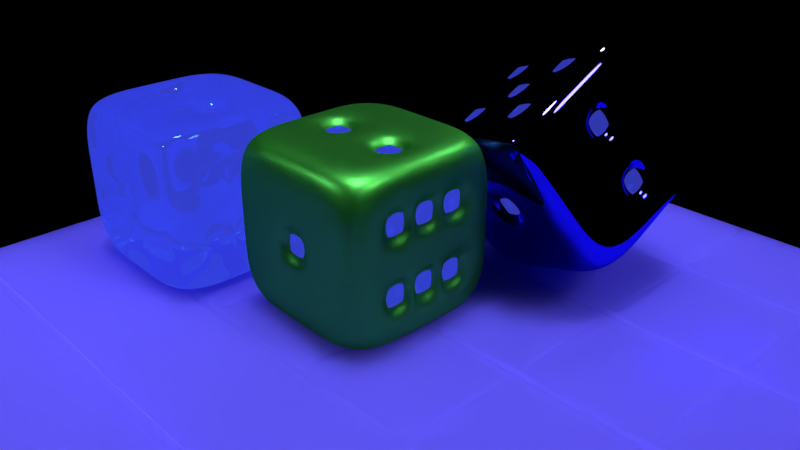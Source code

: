 # Source: Dados.blend  (saved by Blender 2.78.0; exported with 4.5.12 LTS)
import bpy
from mathutils import Matrix  # noqa: F401  (used for matrix-valued properties, if any)

bpy.ops.wm.read_factory_settings(use_empty=True)
scene = bpy.context.scene
scene.name = 'Scene'

# ---- collections
col_collection_1 = bpy.data.collections.new('Collection 1'); scene.collection.children.link(col_collection_1)

# ---- materials (node trees are filled in below, after node groups)
mat_material_003 = bpy.data.materials.new('Material.003')
mat_material_003.alpha_threshold = 0.0
mat_material_003.diffuse_color = (0.04034, 0.8, 0.1516, 1.0)
mat_material_003.specular_color = (0.0595, 1.0, 0.06376)
mat_material_003.roughness = 0.6
mat_material_003.line_color = (0.0, 0.0, 0.0, 1.0)
mat_material_008 = bpy.data.materials.new('Material.008')
mat_material_008.alpha_threshold = 0.0
mat_material_008.roughness = 0.5
mat_material_009 = bpy.data.materials.new('Material.009')
mat_material_009.alpha_threshold = 0.0
mat_material_009.roughness = 0.5
mat_material_010 = bpy.data.materials.new('Material.010')
mat_material_010.alpha_threshold = 0.0
mat_material_010.roughness = 0.5
mat_material_011 = bpy.data.materials.new('Material.011')
mat_material_011.alpha_threshold = 0.0
mat_material_011.roughness = 0.5

# ---- material node trees
mat_material_003.use_nodes = True; mat_material_003.node_tree.nodes.clear()
_N = mat_material_003.node_tree.nodes; _L = mat_material_003.node_tree.links
n0 = _N.new('ShaderNodeOutputMaterial'); n0.name = 'Material Output'; n0.location = (300, 300)
n1 = _N.new('ShaderNodeBsdfAnisotropic'); n1.name = 'Glossy BSDF'; n1.location = (10, 300)
n1.distribution = 'GGX'
n1.inputs[0].default_value = (0.126, 0.8, 0.1416, 1.0)
n1.inputs[1].default_value = 0.4472
_L.new(n1.outputs[0], n0.inputs[0])
n0.is_active_output = True
mat_material_008.use_nodes = True; mat_material_008.node_tree.nodes.clear()
_N = mat_material_008.node_tree.nodes; _L = mat_material_008.node_tree.links
n0 = _N.new('ShaderNodeOutputMaterial'); n0.name = 'Material Output'; n0.location = (300, 300)
n1 = _N.new('ShaderNodeBsdfToon'); n1.name = 'Toon BSDF'; n1.location = (10, 300)
n1.inputs[0].default_value = (0.8, 0.0, 0.004308, 1.0)
_L.new(n1.outputs[0], n0.inputs[0])
n0.is_active_output = True
mat_material_009.use_nodes = True; mat_material_009.node_tree.nodes.clear()
_N = mat_material_009.node_tree.nodes; _L = mat_material_009.node_tree.links
n0 = _N.new('ShaderNodeOutputMaterial'); n0.name = 'Material Output'; n0.location = (300, 300)
n1 = _N.new('ShaderNodeBsdfAnisotropic'); n1.name = 'Glossy BSDF'; n1.location = (10, 300)
n1.distribution = 'GGX'
n1.inputs[0].default_value = (0.03564, 0.02776, 0.8, 1.0)
n1.inputs[1].default_value = 0.0
_L.new(n1.outputs[0], n0.inputs[0])
n0.is_active_output = True
mat_material_010.use_nodes = True; mat_material_010.node_tree.nodes.clear()
_N = mat_material_010.node_tree.nodes; _L = mat_material_010.node_tree.links
n0 = _N.new('ShaderNodeOutputMaterial'); n0.name = 'Material Output'; n0.location = (300, 300)
n1 = _N.new('ShaderNodeMixShader'); n1.name = 'Mix Shader'; n1.location = (10, 300)
n2 = _N.new('ShaderNodeEmission'); n2.name = 'Emission'; n2.location = (-180, 200)
n2.inputs[0].default_value = (0.05904, 0.07598, 0.8, 1.0)
n3 = _N.new('ShaderNodeBsdfGlass'); n3.name = 'Glass BSDF'; n3.location = (-190, 100)
n3.distribution = 'BECKMANN'
n3.inputs[0].default_value = (0.1918, 0.5414, 1.0, 1.0)
n3.inputs[2].default_value = 1.45
_L.new(n1.outputs[0], n0.inputs[0])
_L.new(n2.outputs[0], n1.inputs[1])
_L.new(n3.outputs[0], n1.inputs[2])
n0.is_active_output = True
mat_material_011.use_nodes = True; mat_material_011.node_tree.nodes.clear()
_N = mat_material_011.node_tree.nodes; _L = mat_material_011.node_tree.links
n0 = _N.new('ShaderNodeOutputMaterial'); n0.name = 'Material Output'; n0.location = (300, 300)
n1 = _N.new('ShaderNodeSubsurfaceScattering'); n1.name = 'Subsurface Scattering'; n1.location = (10, 300)
n1.falloff = 'BURLEY'
n1.inputs[0].default_value = (0.09805, 0.07925, 0.8, 1.0)
n1.inputs[1].default_value = 1.0
n1.inputs[2].default_value = (1.0, 1.0, 1.0)
_L.new(n1.outputs[0], n0.inputs[0])
n0.is_active_output = True

# ---- world
world_world = bpy.data.worlds.new('World'); scene.world = world_world
world_world.use_nodes = True; world_world.node_tree.nodes.clear()
_N = world_world.node_tree.nodes; _L = world_world.node_tree.links
n0 = _N.new('ShaderNodeOutputWorld'); n0.name = 'World Output'; n0.location = (300, 300)
n1 = _N.new('ShaderNodeBsdfDiffuse'); n1.name = 'Diffuse BSDF'; n1.location = (10, 300)
n1.inputs[0].default_value = (0.003245, 0.003803, 0.05088, 1.0)
_L.new(n1.outputs[0], n0.inputs[0])
n0.is_active_output = True
world_world.color = (0.05088, 0.05088, 0.05088)
world_world.use_sun_shadow = False
world_world.sun_shadow_jitter_overblur = 0.0
world_world.cycles.sampling_method = 'MANUAL'

# ---- cameras
cam_camera = bpy.data.cameras.new('Camera')
cam_camera.clip_end = 100.0
cam_camera.lens = 35.0
cam_camera.sensor_width = 32.0
cam_camera.sensor_height = 18.0
cam_camera.ortho_scale = 7.314
cam_camera.dof.focus_distance = 0.0

# ---- lights
light_point_002 = bpy.data.lights.new('Point.002', 'POINT')
light_point_002.transmission_factor = 0.0
light_point_002.energy = 100.0
light_point_002.shadow_buffer_clip_start = 0.5
light_point_002.shadow_soft_size = 0.1
light_point_002.shadow_maximum_resolution = 0.006
light_point_002.use_absolute_resolution = True
light_hemi_001 = bpy.data.lights.new('Hemi.001', 'SUN')
light_hemi_001.transmission_factor = 0.0
light_hemi_001.angle = 0.1993
light_hemi_001.energy = 0.2
light_hemi_001.shadow_buffer_clip_start = 0.5
light_hemi_001.shadow_soft_size = 0.1
light_hemi_001.shadow_cascade_max_distance = 1000.0
light_point = bpy.data.lights.new('Point', 'POINT')
light_point.transmission_factor = 0.0
light_point.energy = 102.1
light_point.shadow_buffer_clip_start = 0.5
light_point.shadow_soft_size = 0.1
light_point.shadow_maximum_resolution = 0.006
light_point.use_absolute_resolution = True
light_hemi = bpy.data.lights.new('Hemi', 'SUN')
light_hemi.transmission_factor = 0.0
light_hemi.angle = 0.1993
light_hemi.energy = 2.0
light_hemi.shadow_buffer_clip_start = 0.5
light_hemi.shadow_soft_size = 0.1
light_hemi.shadow_cascade_max_distance = 1000.0
light_lamp = bpy.data.lights.new('Lamp', 'SUN')
light_lamp.transmission_factor = 0.0
light_lamp.cutoff_distance = 30.0
light_lamp.angle = 0.2191
light_lamp.energy = 1.0
light_lamp.shadow_buffer_clip_start = 1.001
light_lamp.shadow_soft_size = 0.11
light_lamp.shadow_cascade_max_distance = 1000.0

# ---- meshes
me_cube_003 = bpy.data.meshes.new('Cube.003')
me_cube_003.from_pydata([(0.8843, 0.8843, -0.8843), (0.8843, -0.8843, -0.8843), (-0.8844, -0.8843, -0.8843), (-0.8843, 0.8844, -0.8843), (0.8844, 0.8843, 0.8843), (0.8843, -0.8844, 0.8843), (-0.8844, -0.8843, 0.8843), (-0.8843, 0.8843, 0.8843), (1.0, 0.6, -1.0), (1.0, 0.2, -1.0), (1.0, -0.2, -1.0), (1.0, -0.6, -1.0), (0.6, 1.0, -1.0), (0.2, 1.0, -1.0), (-0.2, 1.0, -1.0), (-0.6, 1.0, -1.0), (1.0, 1.0, -0.6), (1.0, 1.0, -0.2), (1.0, 1.0, 0.2), (1.0, 1.0, 0.6), (0.6, -1.0, -1.0), (0.2, -1.0, -1.0), (-0.2, -1.0, -1.0), (-0.6, -1.0, -1.0), (1.0, -1.0, -0.6), (1.0, -1.0, -0.2), (1.0, -1.0, 0.2), (1.0, -1.0, 0.6), (-1.0, -0.6, -1.0), (-1.0, -0.2, -1.0), (-1.0, 0.2, -1.0), (-1.0, 0.6, -1.0), (-1.0, -1.0, -0.6), (-1.0, -1.0, -0.2), (-1.0, -1.0, 0.2), (-1.0, -1.0, 0.6), (-1.0, 1.0, -0.6), (-1.0, 1.0, -0.2), (-1.0, 1.0, 0.2), (-1.0, 1.0, 0.6), (1.0, 0.6, 1.0), (1.0, 0.2, 1.0), (1.0, -0.2, 1.0), (1.0, -0.6, 1.0), (0.6, 1.0, 1.0), (0.2, 1.0, 1.0), (-0.2, 1.0, 1.0), (-0.6, 1.0, 1.0), (0.6, -1.0, 1.0), (0.2, -1.0, 1.0), (-0.2, -1.0, 1.0), (-0.6, -1.0, 1.0), (-1.0, -0.6, 1.0), (-1.0, -0.2, 1.0), (-1.0, 0.2, 1.0), (-1.0, 0.6, 1.0), (0.6, 1.0, 0.6), (0.2, 1.0, 0.6), (-0.2, 1.0, 0.6), (-0.6, 1.0, 0.6), (0.6, 1.0, 0.2), (0.2, 1.0, 0.2), (-0.2, 1.0, 0.2), (-0.6, 1.0, 0.2), (0.6, 1.0, -0.2), (0.2, 1.0, -0.2), (-0.2, 1.0, -0.2), (-0.6, 1.0, -0.2), (0.6, 1.0, -0.6), (0.2, 1.0, -0.6), (-0.2, 1.0, -0.6), (-0.6, 1.0, -0.6), (-1.0, -0.6, -0.6), (-1.0, -0.2, -0.6), (-1.0, 0.2, -0.6), (-1.0, 0.6, -0.6), (-1.0, -0.6, -0.2), (-1.0, -0.2, -0.2), (-1.0, 0.2, -0.2), (-1.0, 0.6, -0.2), (-1.0, -0.6, 0.2), (-1.0, -0.2, 0.2), (-1.0, 0.2, 0.2), (-1.0, 0.6, 0.2), (-1.0, -0.6, 0.6), (-1.0, -0.2, 0.6), (-1.0, 0.2, 0.6), (-1.0, 0.6, 0.6), (0.6, -1.0, -0.6), (0.2, -1.0, -0.6), (-0.2, -1.0, -0.6), (-0.6, -1.0, -0.6), (0.6, -1.0, -0.2), (0.2, -1.0, -0.2), (-0.2, -1.0, -0.2), (-0.6, -1.0, -0.2), (0.6, -1.0, 0.2), (0.2, -1.0, 0.2), (-0.2, -1.0, 0.2), (-0.6, -1.0, 0.2), (0.6, -1.0, 0.6), (0.2, -1.0, 0.6), (-0.2, -1.0, 0.6), (-0.6, -1.0, 0.6), (1.0, 0.6, -0.6), (1.0, 0.2, -0.6), (1.0, -0.2, -0.6), (1.0, -0.6, -0.6), (1.0, 0.6, -0.2), (1.0, 0.2, -0.2), (1.0, -0.2, -0.2), (1.0, -0.6, -0.2), (1.0, 0.6, 0.2), (1.0, 0.2, 0.2), (1.0, -0.2, 0.2), (1.0, -0.6, 0.2), (1.0, 0.6, 0.6), (1.0, 0.2, 0.6), (1.0, -0.2, 0.6), (1.0, -0.6, 0.6), (0.6, 0.6, 1.0), (0.6, 0.2, 1.0), (0.6, -0.2, 1.0), (0.6, -0.6, 1.0), (0.2, 0.6, 1.0), (0.2, 0.2, 1.0), (0.2, -0.2, 1.0), (0.2, -0.6, 1.0), (-0.2, 0.6, 1.0), (-0.2, 0.2, 1.0), (-0.2, -0.2, 1.0), (-0.2, -0.6, 1.0), (-0.6, 0.6, 1.0), (-0.6, 0.2, 1.0), (-0.6, -0.2, 1.0), (-0.6, -0.6, 1.0), (0.6, 0.6, -1.0), (0.2, 0.6, -1.0), (-0.2, 0.6, -1.0), (-0.6, 0.6, -1.0), (0.6, 0.2, -1.0), (0.2, 0.2, -1.0), (-0.2, 0.2, -1.0), (-0.6, 0.2, -1.0), (0.6, -0.2, -1.0), (0.2, -0.2, -1.0), (-0.2, -0.2, -1.0), (-0.6, -0.2, -1.0), (0.6, -0.6, -1.0), (0.2, -0.6, -1.0), (-0.2, -0.6, -1.0), (-0.6, -0.6, -1.0), (0.6, 0.8959, 0.6), (0.6, 0.8959, 0.2), (0.2, 0.8959, 0.2), (0.2, 0.8959, 0.6), (0.2, 0.8959, 0.2), (0.2, 0.8959, -0.2), (-0.2, 0.8959, -0.2), (-0.2, 0.8959, 0.2), (-0.2, 0.8959, -0.2), (-0.2, 0.8959, -0.6), (-0.6, 0.8959, -0.6), (-0.6, 0.8959, -0.2), (-0.8959, -0.6, -0.6), (-0.8959, -0.6, -0.2), (-0.8959, -0.2, -0.2), (-0.8959, -0.2, -0.6), (-0.8959, 0.2, -0.6), (-0.8959, 0.2, -0.2), (-0.8959, 0.6, -0.2), (-0.8959, 0.6, -0.6), (-0.8959, -0.2, -0.2), (-0.8959, -0.2, 0.2), (-0.8959, 0.2, 0.2), (-0.8959, 0.2, -0.2), (-0.8959, -0.6, 0.2), (-0.8959, -0.6, 0.6), (-0.8959, -0.2, 0.6), (-0.8959, -0.2, 0.2), (-0.8959, 0.2, 0.2), (-0.8959, 0.2, 0.6), (-0.8959, 0.6, 0.6), (-0.8959, 0.6, 0.2), (0.2, -0.8959, -0.2), (0.2, -0.8959, 0.2), (-0.2, -0.8959, 0.2), (-0.2, -0.8959, -0.2), (0.8959, 0.6, -0.6), (0.8959, 0.6, -0.2), (0.8959, 0.2, -0.2), (0.8959, 0.2, -0.6), (0.8959, 0.2, -0.6), (0.8959, 0.2, -0.2), (0.8959, -0.2, -0.2), (0.8959, -0.2, -0.6), (0.8959, -0.2, -0.6), (0.8959, -0.2, -0.2), (0.8959, -0.6, -0.2), (0.8959, -0.6, -0.6), (0.8959, 0.6, 0.2), (0.8959, 0.6, 0.6), (0.8959, 0.2, 0.6), (0.8959, 0.2, 0.2), (0.8959, 0.2, 0.2), (0.8959, 0.2, 0.6), (0.8959, -0.2, 0.6), (0.8959, -0.2, 0.2), (0.8959, -0.2, 0.2), (0.8959, -0.2, 0.6), (0.8959, -0.6, 0.6), (0.8959, -0.6, 0.2), (0.6, 0.2, 0.8959), (0.2, 0.2, 0.8959), (0.2, -0.2, 0.8959), (0.6, -0.2, 0.8959), (-0.2, 0.2, 0.8959), (-0.6, 0.2, 0.8959), (-0.6, -0.2, 0.8959), (-0.2, -0.2, 0.8959), (0.6, 0.6, -0.8959), (0.6, 0.2, -0.8959), (0.2, 0.2, -0.8959), (0.2, 0.6, -0.8959), (-0.2, 0.6, -0.8959), (-0.2, 0.2, -0.8959), (-0.6, 0.2, -0.8959), (-0.6, 0.6, -0.8959), (0.6, -0.2, -0.8959), (0.6, -0.6, -0.8959), (0.2, -0.6, -0.8959), (0.2, -0.2, -0.8959), (-0.2, -0.2, -0.8959), (-0.2, -0.6, -0.8959), (-0.6, -0.6, -0.8959), (-0.6, -0.2, -0.8959)], [], [(151, 23, 2, 28), (135, 52, 6, 51), (119, 43, 5, 27), (103, 51, 6, 35), (87, 55, 7, 39), (71, 15, 3, 36), (47, 59, 39, 7), (59, 63, 38, 39), (63, 67, 37, 38), (67, 71, 36, 37), (4, 19, 56, 44), (44, 56, 57, 45), (45, 57, 58, 46), (46, 58, 59, 47), (19, 18, 60, 56), (57, 61, 62, 58), (58, 62, 63, 59), (18, 17, 64, 60), (60, 64, 65, 61), (62, 66, 67, 63), (17, 16, 68, 64), (64, 68, 69, 65), (65, 69, 70, 66), (16, 0, 12, 68), (68, 12, 13, 69), (69, 13, 14, 70), (70, 14, 15, 71), (31, 75, 36, 3), (75, 79, 37, 36), (79, 83, 38, 37), (83, 87, 39, 38), (2, 32, 72, 28), (28, 72, 73, 29), (29, 73, 74, 30), (30, 74, 75, 31), (32, 33, 76, 72), (73, 77, 78, 74), (33, 34, 80, 76), (76, 80, 81, 77), (78, 82, 83, 79), (34, 35, 84, 80), (81, 85, 86, 82), (35, 6, 52, 84), (84, 52, 53, 85), (85, 53, 54, 86), (86, 54, 55, 87), (23, 91, 32, 2), (91, 95, 33, 32), (95, 99, 34, 33), (99, 103, 35, 34), (1, 24, 88, 20), (20, 88, 89, 21), (21, 89, 90, 22), (22, 90, 91, 23), (24, 25, 92, 88), (88, 92, 93, 89), (89, 93, 94, 90), (90, 94, 95, 91), (25, 26, 96, 92), (92, 96, 97, 93), (94, 98, 99, 95), (26, 27, 100, 96), (96, 100, 101, 97), (97, 101, 102, 98), (98, 102, 103, 99), (27, 5, 48, 100), (100, 48, 49, 101), (101, 49, 50, 102), (102, 50, 51, 103), (11, 107, 24, 1), (107, 111, 25, 24), (111, 115, 26, 25), (115, 119, 27, 26), (0, 16, 104, 8), (8, 104, 105, 9), (9, 105, 106, 10), (10, 106, 107, 11), (16, 17, 108, 104), (17, 18, 112, 108), (108, 112, 113, 109), (109, 113, 114, 110), (110, 114, 115, 111), (18, 19, 116, 112), (19, 4, 40, 116), (116, 40, 41, 117), (117, 41, 42, 118), (118, 42, 43, 119), (43, 123, 48, 5), (123, 127, 49, 48), (127, 131, 50, 49), (131, 135, 51, 50), (4, 44, 120, 40), (40, 120, 121, 41), (41, 121, 122, 42), (42, 122, 123, 43), (44, 45, 124, 120), (120, 124, 125, 121), (122, 126, 127, 123), (45, 46, 128, 124), (124, 128, 129, 125), (125, 129, 130, 126), (126, 130, 131, 127), (46, 47, 132, 128), (128, 132, 133, 129), (130, 134, 135, 131), (47, 7, 55, 132), (132, 55, 54, 133), (133, 54, 53, 134), (134, 53, 52, 135), (15, 139, 31, 3), (139, 143, 30, 31), (143, 147, 29, 30), (147, 151, 28, 29), (0, 8, 136, 12), (12, 136, 137, 13), (13, 137, 138, 14), (14, 138, 139, 15), (8, 9, 140, 136), (137, 141, 142, 138), (9, 10, 144, 140), (140, 144, 145, 141), (141, 145, 146, 142), (142, 146, 147, 143), (10, 11, 148, 144), (145, 149, 150, 146), (11, 1, 20, 148), (148, 20, 21, 149), (149, 21, 22, 150), (150, 22, 23, 151), (152, 153, 154, 155), (60, 153, 152, 56), (61, 154, 153, 60), (57, 155, 154, 61), (56, 152, 155, 57), (156, 157, 158, 159), (65, 157, 156, 61), (66, 158, 157, 65), (62, 159, 158, 66), (61, 156, 159, 62), (160, 161, 162, 163), (70, 161, 160, 66), (71, 162, 161, 70), (67, 163, 162, 71), (66, 160, 163, 67), (164, 165, 166, 167), (76, 165, 164, 72), (77, 166, 165, 76), (73, 167, 166, 77), (72, 164, 167, 73), (168, 169, 170, 171), (78, 169, 168, 74), (79, 170, 169, 78), (75, 171, 170, 79), (74, 168, 171, 75), (172, 173, 174, 175), (81, 173, 172, 77), (82, 174, 173, 81), (78, 175, 174, 82), (77, 172, 175, 78), (176, 177, 178, 179), (84, 177, 176, 80), (85, 178, 177, 84), (81, 179, 178, 85), (80, 176, 179, 81), (180, 181, 182, 183), (86, 181, 180, 82), (87, 182, 181, 86), (83, 183, 182, 87), (82, 180, 183, 83), (184, 185, 186, 187), (97, 185, 184, 93), (98, 186, 185, 97), (94, 187, 186, 98), (93, 184, 187, 94), (188, 189, 190, 191), (108, 189, 188, 104), (109, 190, 189, 108), (105, 191, 190, 109), (104, 188, 191, 105), (192, 193, 194, 195), (109, 193, 192, 105), (110, 194, 193, 109), (106, 195, 194, 110), (105, 192, 195, 106), (196, 197, 198, 199), (110, 197, 196, 106), (111, 198, 197, 110), (107, 199, 198, 111), (106, 196, 199, 107), (200, 201, 202, 203), (116, 201, 200, 112), (117, 202, 201, 116), (113, 203, 202, 117), (112, 200, 203, 113), (204, 205, 206, 207), (117, 205, 204, 113), (118, 206, 205, 117), (114, 207, 206, 118), (113, 204, 207, 114), (208, 209, 210, 211), (118, 209, 208, 114), (119, 210, 209, 118), (115, 211, 210, 119), (114, 208, 211, 115), (212, 213, 214, 215), (125, 213, 212, 121), (126, 214, 213, 125), (122, 215, 214, 126), (121, 212, 215, 122), (216, 217, 218, 219), (133, 217, 216, 129), (134, 218, 217, 133), (130, 219, 218, 134), (129, 216, 219, 130), (220, 221, 222, 223), (140, 221, 220, 136), (141, 222, 221, 140), (137, 223, 222, 141), (136, 220, 223, 137), (224, 225, 226, 227), (142, 225, 224, 138), (143, 226, 225, 142), (139, 227, 226, 143), (138, 224, 227, 139), (228, 229, 230, 231), (148, 229, 228, 144), (149, 230, 229, 148), (145, 231, 230, 149), (144, 228, 231, 145), (232, 233, 234, 235), (150, 233, 232, 146), (151, 234, 233, 150), (147, 235, 234, 151), (146, 232, 235, 147)])
me_cube_003.polygons.foreach_set('use_smooth', [True] * 234)
me_cube_003.polygons.foreach_set('material_index', [3, 3, 3, 3, 3, 3, 3, 3, 3, 3, 3, 3, 3, 3, 3, 3, 3, 3, 3, 3, 3, 3, 3, 3, 3, 3, 3, 3, 3, 3, 3, 3, 3, 3, 3, 3, 3, 3, 3, 3, 3, 3, 3, 3, 3, 3, 3, 3, 3, 3, 3, 3, 3, 3, 3, 3, 3, 3, 3, 3, 3, 3, 3, 3, 3, 3, 3, 3, 3, 3, 3, 3, 3, 3, 3, 3, 3, 3, 3, 3, 3, 3, 3, 3, 3, 3, 3, 3, 3, 3, 3, 3, 3, 3, 3, 3, 3, 3, 3, 3, 3, 3, 3, 3, 3, 3, 3, 3, 3, 3, 3, 3, 3, 3, 3, 3, 3, 3, 3, 3, 3, 3, 3, 3, 3, 3, 3, 3, 3, 3, 3, 3, 3, 3, 3, 3, 3, 3, 3, 3, 3, 3, 3, 3, 3, 3, 3, 3, 3, 3, 3, 3, 3, 3, 3, 3, 3, 3, 3, 3, 3, 3, 3, 3, 3, 3, 3, 3, 3, 3, 3, 3, 3, 3, 3, 3, 3, 3, 3, 3, 3, 3, 3, 3, 3, 3, 3, 3, 3, 3, 3, 3, 3, 3, 3, 3, 3, 3, 3, 3, 3, 3, 3, 3, 3, 3, 3, 3, 3, 3, 3, 3, 3, 3, 3, 3, 3, 3, 3, 3, 3, 3, 3, 3, 3, 3, 3, 3, 3, 3, 3, 3, 3, 3])
me_cube_003.materials.append(mat_material_003)
me_cube_003.materials.append(mat_material_008)
me_cube_003.materials.append(mat_material_009)
me_cube_003.materials.append(mat_material_010)
me_cube_003.use_remesh_preserve_volume = False
me_cube_003.use_remesh_preserve_attributes = False
me_cube_003.use_mirror_vertex_groups = False
me_cube_003.update()
me_cube_002 = bpy.data.meshes.new('Cube.002')
me_cube_002.from_pydata([(0.8843, 0.8843, -0.8843), (0.8843, -0.8843, -0.8843), (-0.8844, -0.8843, -0.8843), (-0.8843, 0.8844, -0.8843), (0.8844, 0.8843, 0.8843), (0.8843, -0.8844, 0.8843), (-0.8844, -0.8843, 0.8843), (-0.8843, 0.8843, 0.8843), (1.0, 0.6, -1.0), (1.0, 0.2, -1.0), (1.0, -0.2, -1.0), (1.0, -0.6, -1.0), (0.6, 1.0, -1.0), (0.2, 1.0, -1.0), (-0.2, 1.0, -1.0), (-0.6, 1.0, -1.0), (1.0, 1.0, -0.6), (1.0, 1.0, -0.2), (1.0, 1.0, 0.2), (1.0, 1.0, 0.6), (0.6, -1.0, -1.0), (0.2, -1.0, -1.0), (-0.2, -1.0, -1.0), (-0.6, -1.0, -1.0), (1.0, -1.0, -0.6), (1.0, -1.0, -0.2), (1.0, -1.0, 0.2), (1.0, -1.0, 0.6), (-1.0, -0.6, -1.0), (-1.0, -0.2, -1.0), (-1.0, 0.2, -1.0), (-1.0, 0.6, -1.0), (-1.0, -1.0, -0.6), (-1.0, -1.0, -0.2), (-1.0, -1.0, 0.2), (-1.0, -1.0, 0.6), (-1.0, 1.0, -0.6), (-1.0, 1.0, -0.2), (-1.0, 1.0, 0.2), (-1.0, 1.0, 0.6), (1.0, 0.6, 1.0), (1.0, 0.2, 1.0), (1.0, -0.2, 1.0), (1.0, -0.6, 1.0), (0.6, 1.0, 1.0), (0.2, 1.0, 1.0), (-0.2, 1.0, 1.0), (-0.6, 1.0, 1.0), (0.6, -1.0, 1.0), (0.2, -1.0, 1.0), (-0.2, -1.0, 1.0), (-0.6, -1.0, 1.0), (-1.0, -0.6, 1.0), (-1.0, -0.2, 1.0), (-1.0, 0.2, 1.0), (-1.0, 0.6, 1.0), (0.6, 1.0, 0.6), (0.2, 1.0, 0.6), (-0.2, 1.0, 0.6), (-0.6, 1.0, 0.6), (0.6, 1.0, 0.2), (0.2, 1.0, 0.2), (-0.2, 1.0, 0.2), (-0.6, 1.0, 0.2), (0.6, 1.0, -0.2), (0.2, 1.0, -0.2), (-0.2, 1.0, -0.2), (-0.6, 1.0, -0.2), (0.6, 1.0, -0.6), (0.2, 1.0, -0.6), (-0.2, 1.0, -0.6), (-0.6, 1.0, -0.6), (-1.0, -0.6, -0.6), (-1.0, -0.2, -0.6), (-1.0, 0.2, -0.6), (-1.0, 0.6, -0.6), (-1.0, -0.6, -0.2), (-1.0, -0.2, -0.2), (-1.0, 0.2, -0.2), (-1.0, 0.6, -0.2), (-1.0, -0.6, 0.2), (-1.0, -0.2, 0.2), (-1.0, 0.2, 0.2), (-1.0, 0.6, 0.2), (-1.0, -0.6, 0.6), (-1.0, -0.2, 0.6), (-1.0, 0.2, 0.6), (-1.0, 0.6, 0.6), (0.6, -1.0, -0.6), (0.2, -1.0, -0.6), (-0.2, -1.0, -0.6), (-0.6, -1.0, -0.6), (0.6, -1.0, -0.2), (0.2, -1.0, -0.2), (-0.2, -1.0, -0.2), (-0.6, -1.0, -0.2), (0.6, -1.0, 0.2), (0.2, -1.0, 0.2), (-0.2, -1.0, 0.2), (-0.6, -1.0, 0.2), (0.6, -1.0, 0.6), (0.2, -1.0, 0.6), (-0.2, -1.0, 0.6), (-0.6, -1.0, 0.6), (1.0, 0.6, -0.6), (1.0, 0.2, -0.6), (1.0, -0.2, -0.6), (1.0, -0.6, -0.6), (1.0, 0.6, -0.2), (1.0, 0.2, -0.2), (1.0, -0.2, -0.2), (1.0, -0.6, -0.2), (1.0, 0.6, 0.2), (1.0, 0.2, 0.2), (1.0, -0.2, 0.2), (1.0, -0.6, 0.2), (1.0, 0.6, 0.6), (1.0, 0.2, 0.6), (1.0, -0.2, 0.6), (1.0, -0.6, 0.6), (0.6, 0.6, 1.0), (0.6, 0.2, 1.0), (0.6, -0.2, 1.0), (0.6, -0.6, 1.0), (0.2, 0.6, 1.0), (0.2, 0.2, 1.0), (0.2, -0.2, 1.0), (0.2, -0.6, 1.0), (-0.2, 0.6, 1.0), (-0.2, 0.2, 1.0), (-0.2, -0.2, 1.0), (-0.2, -0.6, 1.0), (-0.6, 0.6, 1.0), (-0.6, 0.2, 1.0), (-0.6, -0.2, 1.0), (-0.6, -0.6, 1.0), (0.6, 0.6, -1.0), (0.2, 0.6, -1.0), (-0.2, 0.6, -1.0), (-0.6, 0.6, -1.0), (0.6, 0.2, -1.0), (0.2, 0.2, -1.0), (-0.2, 0.2, -1.0), (-0.6, 0.2, -1.0), (0.6, -0.2, -1.0), (0.2, -0.2, -1.0), (-0.2, -0.2, -1.0), (-0.6, -0.2, -1.0), (0.6, -0.6, -1.0), (0.2, -0.6, -1.0), (-0.2, -0.6, -1.0), (-0.6, -0.6, -1.0), (0.6, 0.8959, 0.6), (0.6, 0.8959, 0.2), (0.2, 0.8959, 0.2), (0.2, 0.8959, 0.6), (0.2, 0.8959, 0.2), (0.2, 0.8959, -0.2), (-0.2, 0.8959, -0.2), (-0.2, 0.8959, 0.2), (-0.2, 0.8959, -0.2), (-0.2, 0.8959, -0.6), (-0.6, 0.8959, -0.6), (-0.6, 0.8959, -0.2), (-0.8959, -0.6, -0.6), (-0.8959, -0.6, -0.2), (-0.8959, -0.2, -0.2), (-0.8959, -0.2, -0.6), (-0.8959, 0.2, -0.6), (-0.8959, 0.2, -0.2), (-0.8959, 0.6, -0.2), (-0.8959, 0.6, -0.6), (-0.8959, -0.2, -0.2), (-0.8959, -0.2, 0.2), (-0.8959, 0.2, 0.2), (-0.8959, 0.2, -0.2), (-0.8959, -0.6, 0.2), (-0.8959, -0.6, 0.6), (-0.8959, -0.2, 0.6), (-0.8959, -0.2, 0.2), (-0.8959, 0.2, 0.2), (-0.8959, 0.2, 0.6), (-0.8959, 0.6, 0.6), (-0.8959, 0.6, 0.2), (0.2, -0.8959, -0.2), (0.2, -0.8959, 0.2), (-0.2, -0.8959, 0.2), (-0.2, -0.8959, -0.2), (0.8959, 0.6, -0.6), (0.8959, 0.6, -0.2), (0.8959, 0.2, -0.2), (0.8959, 0.2, -0.6), (0.8959, 0.2, -0.6), (0.8959, 0.2, -0.2), (0.8959, -0.2, -0.2), (0.8959, -0.2, -0.6), (0.8959, -0.2, -0.6), (0.8959, -0.2, -0.2), (0.8959, -0.6, -0.2), (0.8959, -0.6, -0.6), (0.8959, 0.6, 0.2), (0.8959, 0.6, 0.6), (0.8959, 0.2, 0.6), (0.8959, 0.2, 0.2), (0.8959, 0.2, 0.2), (0.8959, 0.2, 0.6), (0.8959, -0.2, 0.6), (0.8959, -0.2, 0.2), (0.8959, -0.2, 0.2), (0.8959, -0.2, 0.6), (0.8959, -0.6, 0.6), (0.8959, -0.6, 0.2), (0.6, 0.2, 0.8959), (0.2, 0.2, 0.8959), (0.2, -0.2, 0.8959), (0.6, -0.2, 0.8959), (-0.2, 0.2, 0.8959), (-0.6, 0.2, 0.8959), (-0.6, -0.2, 0.8959), (-0.2, -0.2, 0.8959), (0.6, 0.6, -0.8959), (0.6, 0.2, -0.8959), (0.2, 0.2, -0.8959), (0.2, 0.6, -0.8959), (-0.2, 0.6, -0.8959), (-0.2, 0.2, -0.8959), (-0.6, 0.2, -0.8959), (-0.6, 0.6, -0.8959), (0.6, -0.2, -0.8959), (0.6, -0.6, -0.8959), (0.2, -0.6, -0.8959), (0.2, -0.2, -0.8959), (-0.2, -0.2, -0.8959), (-0.2, -0.6, -0.8959), (-0.6, -0.6, -0.8959), (-0.6, -0.2, -0.8959)], [], [(151, 23, 2, 28), (135, 52, 6, 51), (119, 43, 5, 27), (103, 51, 6, 35), (87, 55, 7, 39), (71, 15, 3, 36), (47, 59, 39, 7), (59, 63, 38, 39), (63, 67, 37, 38), (67, 71, 36, 37), (4, 19, 56, 44), (44, 56, 57, 45), (45, 57, 58, 46), (46, 58, 59, 47), (19, 18, 60, 56), (57, 61, 62, 58), (58, 62, 63, 59), (18, 17, 64, 60), (60, 64, 65, 61), (62, 66, 67, 63), (17, 16, 68, 64), (64, 68, 69, 65), (65, 69, 70, 66), (16, 0, 12, 68), (68, 12, 13, 69), (69, 13, 14, 70), (70, 14, 15, 71), (31, 75, 36, 3), (75, 79, 37, 36), (79, 83, 38, 37), (83, 87, 39, 38), (2, 32, 72, 28), (28, 72, 73, 29), (29, 73, 74, 30), (30, 74, 75, 31), (32, 33, 76, 72), (73, 77, 78, 74), (33, 34, 80, 76), (76, 80, 81, 77), (78, 82, 83, 79), (34, 35, 84, 80), (81, 85, 86, 82), (35, 6, 52, 84), (84, 52, 53, 85), (85, 53, 54, 86), (86, 54, 55, 87), (23, 91, 32, 2), (91, 95, 33, 32), (95, 99, 34, 33), (99, 103, 35, 34), (1, 24, 88, 20), (20, 88, 89, 21), (21, 89, 90, 22), (22, 90, 91, 23), (24, 25, 92, 88), (88, 92, 93, 89), (89, 93, 94, 90), (90, 94, 95, 91), (25, 26, 96, 92), (92, 96, 97, 93), (94, 98, 99, 95), (26, 27, 100, 96), (96, 100, 101, 97), (97, 101, 102, 98), (98, 102, 103, 99), (27, 5, 48, 100), (100, 48, 49, 101), (101, 49, 50, 102), (102, 50, 51, 103), (11, 107, 24, 1), (107, 111, 25, 24), (111, 115, 26, 25), (115, 119, 27, 26), (0, 16, 104, 8), (8, 104, 105, 9), (9, 105, 106, 10), (10, 106, 107, 11), (16, 17, 108, 104), (17, 18, 112, 108), (108, 112, 113, 109), (109, 113, 114, 110), (110, 114, 115, 111), (18, 19, 116, 112), (19, 4, 40, 116), (116, 40, 41, 117), (117, 41, 42, 118), (118, 42, 43, 119), (43, 123, 48, 5), (123, 127, 49, 48), (127, 131, 50, 49), (131, 135, 51, 50), (4, 44, 120, 40), (40, 120, 121, 41), (41, 121, 122, 42), (42, 122, 123, 43), (44, 45, 124, 120), (120, 124, 125, 121), (122, 126, 127, 123), (45, 46, 128, 124), (124, 128, 129, 125), (125, 129, 130, 126), (126, 130, 131, 127), (46, 47, 132, 128), (128, 132, 133, 129), (130, 134, 135, 131), (47, 7, 55, 132), (132, 55, 54, 133), (133, 54, 53, 134), (134, 53, 52, 135), (15, 139, 31, 3), (139, 143, 30, 31), (143, 147, 29, 30), (147, 151, 28, 29), (0, 8, 136, 12), (12, 136, 137, 13), (13, 137, 138, 14), (14, 138, 139, 15), (8, 9, 140, 136), (137, 141, 142, 138), (9, 10, 144, 140), (140, 144, 145, 141), (141, 145, 146, 142), (142, 146, 147, 143), (10, 11, 148, 144), (145, 149, 150, 146), (11, 1, 20, 148), (148, 20, 21, 149), (149, 21, 22, 150), (150, 22, 23, 151), (152, 153, 154, 155), (60, 153, 152, 56), (61, 154, 153, 60), (57, 155, 154, 61), (56, 152, 155, 57), (156, 157, 158, 159), (65, 157, 156, 61), (66, 158, 157, 65), (62, 159, 158, 66), (61, 156, 159, 62), (160, 161, 162, 163), (70, 161, 160, 66), (71, 162, 161, 70), (67, 163, 162, 71), (66, 160, 163, 67), (164, 165, 166, 167), (76, 165, 164, 72), (77, 166, 165, 76), (73, 167, 166, 77), (72, 164, 167, 73), (168, 169, 170, 171), (78, 169, 168, 74), (79, 170, 169, 78), (75, 171, 170, 79), (74, 168, 171, 75), (172, 173, 174, 175), (81, 173, 172, 77), (82, 174, 173, 81), (78, 175, 174, 82), (77, 172, 175, 78), (176, 177, 178, 179), (84, 177, 176, 80), (85, 178, 177, 84), (81, 179, 178, 85), (80, 176, 179, 81), (180, 181, 182, 183), (86, 181, 180, 82), (87, 182, 181, 86), (83, 183, 182, 87), (82, 180, 183, 83), (184, 185, 186, 187), (97, 185, 184, 93), (98, 186, 185, 97), (94, 187, 186, 98), (93, 184, 187, 94), (188, 189, 190, 191), (108, 189, 188, 104), (109, 190, 189, 108), (105, 191, 190, 109), (104, 188, 191, 105), (192, 193, 194, 195), (109, 193, 192, 105), (110, 194, 193, 109), (106, 195, 194, 110), (105, 192, 195, 106), (196, 197, 198, 199), (110, 197, 196, 106), (111, 198, 197, 110), (107, 199, 198, 111), (106, 196, 199, 107), (200, 201, 202, 203), (116, 201, 200, 112), (117, 202, 201, 116), (113, 203, 202, 117), (112, 200, 203, 113), (204, 205, 206, 207), (117, 205, 204, 113), (118, 206, 205, 117), (114, 207, 206, 118), (113, 204, 207, 114), (208, 209, 210, 211), (118, 209, 208, 114), (119, 210, 209, 118), (115, 211, 210, 119), (114, 208, 211, 115), (212, 213, 214, 215), (125, 213, 212, 121), (126, 214, 213, 125), (122, 215, 214, 126), (121, 212, 215, 122), (216, 217, 218, 219), (133, 217, 216, 129), (134, 218, 217, 133), (130, 219, 218, 134), (129, 216, 219, 130), (220, 221, 222, 223), (140, 221, 220, 136), (141, 222, 221, 140), (137, 223, 222, 141), (136, 220, 223, 137), (224, 225, 226, 227), (142, 225, 224, 138), (143, 226, 225, 142), (139, 227, 226, 143), (138, 224, 227, 139), (228, 229, 230, 231), (148, 229, 228, 144), (149, 230, 229, 148), (145, 231, 230, 149), (144, 228, 231, 145), (232, 233, 234, 235), (150, 233, 232, 146), (151, 234, 233, 150), (147, 235, 234, 151), (146, 232, 235, 147)])
me_cube_002.polygons.foreach_set('use_smooth', [True] * 234)
me_cube_002.polygons.foreach_set('material_index', [2, 2, 2, 2, 2, 2, 2, 2, 2, 2, 2, 2, 2, 2, 2, 2, 2, 2, 2, 2, 2, 2, 2, 2, 2, 2, 2, 2, 2, 2, 2, 2, 2, 2, 2, 2, 2, 2, 2, 2, 2, 2, 2, 2, 2, 2, 2, 2, 2, 2, 2, 2, 2, 2, 2, 2, 2, 2, 2, 2, 2, 2, 2, 2, 2, 2, 2, 2, 2, 2, 2, 2, 2, 2, 2, 2, 2, 2, 2, 2, 2, 2, 2, 2, 2, 2, 2, 2, 2, 2, 2, 2, 2, 2, 2, 2, 2, 2, 2, 2, 2, 2, 2, 2, 2, 2, 2, 2, 2, 2, 2, 2, 2, 2, 2, 2, 2, 2, 2, 2, 2, 2, 2, 2, 2, 2, 2, 2, 2, 3, 2, 2, 2, 2, 3, 2, 2, 2, 2, 3, 2, 2, 2, 2, 3, 2, 2, 2, 2, 3, 2, 2, 2, 2, 3, 2, 2, 2, 2, 3, 2, 2, 2, 2, 3, 2, 2, 2, 2, 3, 2, 2, 2, 2, 3, 2, 2, 2, 2, 3, 2, 2, 2, 2, 3, 2, 2, 2, 2, 3, 2, 2, 2, 2, 3, 2, 2, 2, 2, 3, 2, 2, 2, 2, 3, 2, 2, 2, 2, 3, 2, 2, 2, 2, 3, 2, 2, 2, 2, 3, 2, 2, 2, 2, 3, 2, 2, 2, 2, 3, 2, 2, 2, 2])
me_cube_002.materials.append(mat_material_003)
me_cube_002.materials.append(mat_material_008)
me_cube_002.materials.append(mat_material_009)
me_cube_002.materials.append(mat_material_010)
me_cube_002.use_remesh_preserve_volume = False
me_cube_002.use_remesh_preserve_attributes = False
me_cube_002.use_mirror_vertex_groups = False
me_cube_002.update()
me_cube_001 = bpy.data.meshes.new('Cube.001')
me_cube_001.from_pydata([(0.8843, 0.8843, -0.8843), (0.8843, -0.8843, -0.8843), (-0.8844, -0.8843, -0.8843), (-0.8843, 0.8844, -0.8843), (0.8844, 0.8843, 0.8843), (0.8843, -0.8844, 0.8843), (-0.8844, -0.8843, 0.8843), (-0.8843, 0.8843, 0.8843), (1.0, 0.6, -1.0), (1.0, 0.2, -1.0), (1.0, -0.2, -1.0), (1.0, -0.6, -1.0), (0.6, 1.0, -1.0), (0.2, 1.0, -1.0), (-0.2, 1.0, -1.0), (-0.6, 1.0, -1.0), (1.0, 1.0, -0.6), (1.0, 1.0, -0.2), (1.0, 1.0, 0.2), (1.0, 1.0, 0.6), (0.6, -1.0, -1.0), (0.2, -1.0, -1.0), (-0.2, -1.0, -1.0), (-0.6, -1.0, -1.0), (1.0, -1.0, -0.6), (1.0, -1.0, -0.2), (1.0, -1.0, 0.2), (1.0, -1.0, 0.6), (-1.0, -0.6, -1.0), (-1.0, -0.2, -1.0), (-1.0, 0.2, -1.0), (-1.0, 0.6, -1.0), (-1.0, -1.0, -0.6), (-1.0, -1.0, -0.2), (-1.0, -1.0, 0.2), (-1.0, -1.0, 0.6), (-1.0, 1.0, -0.6), (-1.0, 1.0, -0.2), (-1.0, 1.0, 0.2), (-1.0, 1.0, 0.6), (1.0, 0.6, 1.0), (1.0, 0.2, 1.0), (1.0, -0.2, 1.0), (1.0, -0.6, 1.0), (0.6, 1.0, 1.0), (0.2, 1.0, 1.0), (-0.2, 1.0, 1.0), (-0.6, 1.0, 1.0), (0.6, -1.0, 1.0), (0.2, -1.0, 1.0), (-0.2, -1.0, 1.0), (-0.6, -1.0, 1.0), (-1.0, -0.6, 1.0), (-1.0, -0.2, 1.0), (-1.0, 0.2, 1.0), (-1.0, 0.6, 1.0), (0.6, 1.0, 0.6), (0.2, 1.0, 0.6), (-0.2, 1.0, 0.6), (-0.6, 1.0, 0.6), (0.6, 1.0, 0.2), (0.2, 1.0, 0.2), (-0.2, 1.0, 0.2), (-0.6, 1.0, 0.2), (0.6, 1.0, -0.2), (0.2, 1.0, -0.2), (-0.2, 1.0, -0.2), (-0.6, 1.0, -0.2), (0.6, 1.0, -0.6), (0.2, 1.0, -0.6), (-0.2, 1.0, -0.6), (-0.6, 1.0, -0.6), (-1.0, -0.6, -0.6), (-1.0, -0.2, -0.6), (-1.0, 0.2, -0.6), (-1.0, 0.6, -0.6), (-1.0, -0.6, -0.2), (-1.0, -0.2, -0.2), (-1.0, 0.2, -0.2), (-1.0, 0.6, -0.2), (-1.0, -0.6, 0.2), (-1.0, -0.2, 0.2), (-1.0, 0.2, 0.2), (-1.0, 0.6, 0.2), (-1.0, -0.6, 0.6), (-1.0, -0.2, 0.6), (-1.0, 0.2, 0.6), (-1.0, 0.6, 0.6), (0.6, -1.0, -0.6), (0.2, -1.0, -0.6), (-0.2, -1.0, -0.6), (-0.6, -1.0, -0.6), (0.6, -1.0, -0.2), (0.2, -1.0, -0.2), (-0.2, -1.0, -0.2), (-0.6, -1.0, -0.2), (0.6, -1.0, 0.2), (0.2, -1.0, 0.2), (-0.2, -1.0, 0.2), (-0.6, -1.0, 0.2), (0.6, -1.0, 0.6), (0.2, -1.0, 0.6), (-0.2, -1.0, 0.6), (-0.6, -1.0, 0.6), (1.0, 0.6, -0.6), (1.0, 0.2, -0.6), (1.0, -0.2, -0.6), (1.0, -0.6, -0.6), (1.0, 0.6, -0.2), (1.0, 0.2, -0.2), (1.0, -0.2, -0.2), (1.0, -0.6, -0.2), (1.0, 0.6, 0.2), (1.0, 0.2, 0.2), (1.0, -0.2, 0.2), (1.0, -0.6, 0.2), (1.0, 0.6, 0.6), (1.0, 0.2, 0.6), (1.0, -0.2, 0.6), (1.0, -0.6, 0.6), (0.6, 0.6, 1.0), (0.6, 0.2, 1.0), (0.6, -0.2, 1.0), (0.6, -0.6, 1.0), (0.2, 0.6, 1.0), (0.2, 0.2, 1.0), (0.2, -0.2, 1.0), (0.2, -0.6, 1.0), (-0.2, 0.6, 1.0), (-0.2, 0.2, 1.0), (-0.2, -0.2, 1.0), (-0.2, -0.6, 1.0), (-0.6, 0.6, 1.0), (-0.6, 0.2, 1.0), (-0.6, -0.2, 1.0), (-0.6, -0.6, 1.0), (0.6, 0.6, -1.0), (0.2, 0.6, -1.0), (-0.2, 0.6, -1.0), (-0.6, 0.6, -1.0), (0.6, 0.2, -1.0), (0.2, 0.2, -1.0), (-0.2, 0.2, -1.0), (-0.6, 0.2, -1.0), (0.6, -0.2, -1.0), (0.2, -0.2, -1.0), (-0.2, -0.2, -1.0), (-0.6, -0.2, -1.0), (0.6, -0.6, -1.0), (0.2, -0.6, -1.0), (-0.2, -0.6, -1.0), (-0.6, -0.6, -1.0), (0.6, 0.8959, 0.6), (0.6, 0.8959, 0.2), (0.2, 0.8959, 0.2), (0.2, 0.8959, 0.6), (0.2, 0.8959, 0.2), (0.2, 0.8959, -0.2), (-0.2, 0.8959, -0.2), (-0.2, 0.8959, 0.2), (-0.2, 0.8959, -0.2), (-0.2, 0.8959, -0.6), (-0.6, 0.8959, -0.6), (-0.6, 0.8959, -0.2), (-0.8959, -0.6, -0.6), (-0.8959, -0.6, -0.2), (-0.8959, -0.2, -0.2), (-0.8959, -0.2, -0.6), (-0.8959, 0.2, -0.6), (-0.8959, 0.2, -0.2), (-0.8959, 0.6, -0.2), (-0.8959, 0.6, -0.6), (-0.8959, -0.2, -0.2), (-0.8959, -0.2, 0.2), (-0.8959, 0.2, 0.2), (-0.8959, 0.2, -0.2), (-0.8959, -0.6, 0.2), (-0.8959, -0.6, 0.6), (-0.8959, -0.2, 0.6), (-0.8959, -0.2, 0.2), (-0.8959, 0.2, 0.2), (-0.8959, 0.2, 0.6), (-0.8959, 0.6, 0.6), (-0.8959, 0.6, 0.2), (0.2, -0.8959, -0.2), (0.2, -0.8959, 0.2), (-0.2, -0.8959, 0.2), (-0.2, -0.8959, -0.2), (0.8959, 0.6, -0.6), (0.8959, 0.6, -0.2), (0.8959, 0.2, -0.2), (0.8959, 0.2, -0.6), (0.8959, 0.2, -0.6), (0.8959, 0.2, -0.2), (0.8959, -0.2, -0.2), (0.8959, -0.2, -0.6), (0.8959, -0.2, -0.6), (0.8959, -0.2, -0.2), (0.8959, -0.6, -0.2), (0.8959, -0.6, -0.6), (0.8959, 0.6, 0.2), (0.8959, 0.6, 0.6), (0.8959, 0.2, 0.6), (0.8959, 0.2, 0.2), (0.8959, 0.2, 0.2), (0.8959, 0.2, 0.6), (0.8959, -0.2, 0.6), (0.8959, -0.2, 0.2), (0.8959, -0.2, 0.2), (0.8959, -0.2, 0.6), (0.8959, -0.6, 0.6), (0.8959, -0.6, 0.2), (0.6, 0.2, 0.8959), (0.2, 0.2, 0.8959), (0.2, -0.2, 0.8959), (0.6, -0.2, 0.8959), (-0.2, 0.2, 0.8959), (-0.6, 0.2, 0.8959), (-0.6, -0.2, 0.8959), (-0.2, -0.2, 0.8959), (0.6, 0.6, -0.8959), (0.6, 0.2, -0.8959), (0.2, 0.2, -0.8959), (0.2, 0.6, -0.8959), (-0.2, 0.6, -0.8959), (-0.2, 0.2, -0.8959), (-0.6, 0.2, -0.8959), (-0.6, 0.6, -0.8959), (0.6, -0.2, -0.8959), (0.6, -0.6, -0.8959), (0.2, -0.6, -0.8959), (0.2, -0.2, -0.8959), (-0.2, -0.2, -0.8959), (-0.2, -0.6, -0.8959), (-0.6, -0.6, -0.8959), (-0.6, -0.2, -0.8959)], [], [(151, 23, 2, 28), (135, 52, 6, 51), (119, 43, 5, 27), (103, 51, 6, 35), (87, 55, 7, 39), (71, 15, 3, 36), (47, 59, 39, 7), (59, 63, 38, 39), (63, 67, 37, 38), (67, 71, 36, 37), (4, 19, 56, 44), (44, 56, 57, 45), (45, 57, 58, 46), (46, 58, 59, 47), (19, 18, 60, 56), (57, 61, 62, 58), (58, 62, 63, 59), (18, 17, 64, 60), (60, 64, 65, 61), (62, 66, 67, 63), (17, 16, 68, 64), (64, 68, 69, 65), (65, 69, 70, 66), (16, 0, 12, 68), (68, 12, 13, 69), (69, 13, 14, 70), (70, 14, 15, 71), (31, 75, 36, 3), (75, 79, 37, 36), (79, 83, 38, 37), (83, 87, 39, 38), (2, 32, 72, 28), (28, 72, 73, 29), (29, 73, 74, 30), (30, 74, 75, 31), (32, 33, 76, 72), (73, 77, 78, 74), (33, 34, 80, 76), (76, 80, 81, 77), (78, 82, 83, 79), (34, 35, 84, 80), (81, 85, 86, 82), (35, 6, 52, 84), (84, 52, 53, 85), (85, 53, 54, 86), (86, 54, 55, 87), (23, 91, 32, 2), (91, 95, 33, 32), (95, 99, 34, 33), (99, 103, 35, 34), (1, 24, 88, 20), (20, 88, 89, 21), (21, 89, 90, 22), (22, 90, 91, 23), (24, 25, 92, 88), (88, 92, 93, 89), (89, 93, 94, 90), (90, 94, 95, 91), (25, 26, 96, 92), (92, 96, 97, 93), (94, 98, 99, 95), (26, 27, 100, 96), (96, 100, 101, 97), (97, 101, 102, 98), (98, 102, 103, 99), (27, 5, 48, 100), (100, 48, 49, 101), (101, 49, 50, 102), (102, 50, 51, 103), (11, 107, 24, 1), (107, 111, 25, 24), (111, 115, 26, 25), (115, 119, 27, 26), (0, 16, 104, 8), (8, 104, 105, 9), (9, 105, 106, 10), (10, 106, 107, 11), (16, 17, 108, 104), (17, 18, 112, 108), (108, 112, 113, 109), (109, 113, 114, 110), (110, 114, 115, 111), (18, 19, 116, 112), (19, 4, 40, 116), (116, 40, 41, 117), (117, 41, 42, 118), (118, 42, 43, 119), (43, 123, 48, 5), (123, 127, 49, 48), (127, 131, 50, 49), (131, 135, 51, 50), (4, 44, 120, 40), (40, 120, 121, 41), (41, 121, 122, 42), (42, 122, 123, 43), (44, 45, 124, 120), (120, 124, 125, 121), (122, 126, 127, 123), (45, 46, 128, 124), (124, 128, 129, 125), (125, 129, 130, 126), (126, 130, 131, 127), (46, 47, 132, 128), (128, 132, 133, 129), (130, 134, 135, 131), (47, 7, 55, 132), (132, 55, 54, 133), (133, 54, 53, 134), (134, 53, 52, 135), (15, 139, 31, 3), (139, 143, 30, 31), (143, 147, 29, 30), (147, 151, 28, 29), (0, 8, 136, 12), (12, 136, 137, 13), (13, 137, 138, 14), (14, 138, 139, 15), (8, 9, 140, 136), (137, 141, 142, 138), (9, 10, 144, 140), (140, 144, 145, 141), (141, 145, 146, 142), (142, 146, 147, 143), (10, 11, 148, 144), (145, 149, 150, 146), (11, 1, 20, 148), (148, 20, 21, 149), (149, 21, 22, 150), (150, 22, 23, 151), (152, 153, 154, 155), (60, 153, 152, 56), (61, 154, 153, 60), (57, 155, 154, 61), (56, 152, 155, 57), (156, 157, 158, 159), (65, 157, 156, 61), (66, 158, 157, 65), (62, 159, 158, 66), (61, 156, 159, 62), (160, 161, 162, 163), (70, 161, 160, 66), (71, 162, 161, 70), (67, 163, 162, 71), (66, 160, 163, 67), (164, 165, 166, 167), (76, 165, 164, 72), (77, 166, 165, 76), (73, 167, 166, 77), (72, 164, 167, 73), (168, 169, 170, 171), (78, 169, 168, 74), (79, 170, 169, 78), (75, 171, 170, 79), (74, 168, 171, 75), (172, 173, 174, 175), (81, 173, 172, 77), (82, 174, 173, 81), (78, 175, 174, 82), (77, 172, 175, 78), (176, 177, 178, 179), (84, 177, 176, 80), (85, 178, 177, 84), (81, 179, 178, 85), (80, 176, 179, 81), (180, 181, 182, 183), (86, 181, 180, 82), (87, 182, 181, 86), (83, 183, 182, 87), (82, 180, 183, 83), (184, 185, 186, 187), (97, 185, 184, 93), (98, 186, 185, 97), (94, 187, 186, 98), (93, 184, 187, 94), (188, 189, 190, 191), (108, 189, 188, 104), (109, 190, 189, 108), (105, 191, 190, 109), (104, 188, 191, 105), (192, 193, 194, 195), (109, 193, 192, 105), (110, 194, 193, 109), (106, 195, 194, 110), (105, 192, 195, 106), (196, 197, 198, 199), (110, 197, 196, 106), (111, 198, 197, 110), (107, 199, 198, 111), (106, 196, 199, 107), (200, 201, 202, 203), (116, 201, 200, 112), (117, 202, 201, 116), (113, 203, 202, 117), (112, 200, 203, 113), (204, 205, 206, 207), (117, 205, 204, 113), (118, 206, 205, 117), (114, 207, 206, 118), (113, 204, 207, 114), (208, 209, 210, 211), (118, 209, 208, 114), (119, 210, 209, 118), (115, 211, 210, 119), (114, 208, 211, 115), (212, 213, 214, 215), (125, 213, 212, 121), (126, 214, 213, 125), (122, 215, 214, 126), (121, 212, 215, 122), (216, 217, 218, 219), (133, 217, 216, 129), (134, 218, 217, 133), (130, 219, 218, 134), (129, 216, 219, 130), (220, 221, 222, 223), (140, 221, 220, 136), (141, 222, 221, 140), (137, 223, 222, 141), (136, 220, 223, 137), (224, 225, 226, 227), (142, 225, 224, 138), (143, 226, 225, 142), (139, 227, 226, 143), (138, 224, 227, 139), (228, 229, 230, 231), (148, 229, 228, 144), (149, 230, 229, 148), (145, 231, 230, 149), (144, 228, 231, 145), (232, 233, 234, 235), (150, 233, 232, 146), (151, 234, 233, 150), (147, 235, 234, 151), (146, 232, 235, 147)])
me_cube_001.polygons.foreach_set('use_smooth', [True] * 234)
me_cube_001.polygons.foreach_set('material_index', [0, 0, 0, 0, 0, 0, 0, 0, 0, 0, 0, 0, 0, 0, 0, 0, 0, 0, 0, 0, 0, 0, 0, 0, 0, 0, 0, 0, 0, 0, 0, 0, 0, 0, 0, 0, 0, 0, 0, 0, 0, 0, 0, 0, 0, 0, 0, 0, 0, 0, 0, 0, 0, 0, 0, 0, 0, 0, 0, 0, 0, 0, 0, 0, 0, 0, 0, 0, 0, 0, 0, 0, 0, 0, 0, 0, 0, 0, 0, 0, 0, 0, 0, 0, 0, 0, 0, 0, 0, 0, 0, 0, 0, 0, 0, 0, 0, 0, 0, 0, 0, 0, 0, 0, 0, 0, 0, 0, 0, 0, 0, 0, 0, 0, 0, 0, 0, 0, 0, 0, 0, 0, 0, 0, 0, 0, 0, 0, 0, 3, 0, 0, 0, 0, 3, 0, 0, 0, 0, 3, 0, 0, 0, 0, 3, 0, 0, 0, 0, 3, 0, 0, 0, 0, 3, 0, 0, 0, 0, 3, 0, 0, 0, 0, 3, 0, 0, 0, 0, 3, 0, 0, 0, 0, 3, 0, 0, 0, 0, 3, 0, 0, 0, 0, 3, 0, 0, 0, 0, 3, 0, 0, 0, 0, 3, 0, 0, 0, 0, 3, 0, 0, 0, 0, 3, 0, 0, 0, 0, 3, 0, 0, 0, 0, 3, 0, 0, 0, 0, 3, 0, 0, 0, 0, 3, 0, 0, 0, 0, 3, 0, 0, 0, 0])
me_cube_001.materials.append(mat_material_003)
me_cube_001.materials.append(mat_material_008)
me_cube_001.materials.append(mat_material_009)
me_cube_001.materials.append(mat_material_010)
me_cube_001.use_remesh_preserve_volume = False
me_cube_001.use_remesh_preserve_attributes = False
me_cube_001.use_mirror_vertex_groups = False
me_cube_001.update()
me_plane = bpy.data.meshes.new('Plane')
me_plane.from_pydata([(-1.0, -1.0, 0.0), (1.0, -1.0, 0.0), (-1.0, 1.0, 0.0), (1.0, 1.0, 0.0), (-1.0, 0.6667, 0.0), (-1.0, 0.3333, 0.0), (-1.0, -2.98e-08, 0.0), (-1.0, -0.3333, 0.0), (-1.0, -0.6667, 0.0), (-0.6667, -1.0, 0.0), (-0.3333, -1.0, 0.0), (2.98e-08, -1.0, 0.0), (0.3333, -1.0, 0.0), (0.6667, -1.0, 0.0), (1.0, -0.6667, 0.0), (1.0, -0.3333, 0.0), (1.0, 2.98e-08, 0.0), (1.0, 0.3333, 0.0), (1.0, 0.6667, 0.0), (0.6667, 1.0, 0.0), (0.3333, 1.0, 0.0), (-2.98e-08, 1.0, 0.0), (-0.3333, 1.0, 0.0), (-0.6667, 1.0, 0.0), (-0.6667, -0.6667, 0.0), (-0.6667, -0.3333, 0.0), (-0.6667, 2.98e-08, 0.0), (-0.6667, 0.3333, 0.0), (-0.6667, 0.6667, 0.0), (-0.3333, -0.6667, 0.0), (-0.3333, -0.3333, 0.0), (-0.3333, 2.98e-08, 0.0), (-0.3333, 0.3333, 0.0), (-0.3333, 0.6667, 0.0), (1.987e-08, -0.6667, 0.0), (9.934e-09, -0.3333, 0.0), (-8.882e-16, 2.98e-08, 0.0), (-9.934e-09, 0.3333, 0.0), (-1.987e-08, 0.6667, 0.0), (0.3333, -0.6667, 0.0), (0.3333, -0.3333, 0.0), (0.3333, 2.98e-08, 0.0), (0.3333, 0.3333, 0.0), (0.3333, 0.6667, 0.0), (0.6667, -0.6667, 0.0), (0.6667, -0.3333, 0.0), (0.6667, 2.98e-08, 0.0), (0.6667, 0.3333, 0.0), (0.6667, 0.6667, 0.0), (-1.0, -0.6667, 0.0), (1.0, -0.6667, 0.0), (-0.6667, -0.6667, 0.0), (-0.3333, -0.6667, 0.0), (1.987e-08, -0.6667, 0.0), (0.3333, -0.6667, 0.0), (0.6667, -0.6667, 0.0), (-1.0, -0.6667, 0.0), (1.0, -0.6667, 0.0), (-0.6667, -0.6667, 0.0), (-0.3333, -0.6667, 0.0), (1.987e-08, -0.6667, 0.0), (0.3333, -0.6667, 0.0), (0.6667, -0.6667, 0.0), (-1.0, -0.6667, 0.0), (1.0, -0.6667, 0.0), (-0.6667, -0.6667, 0.0), (-0.3333, -0.6667, 0.0), (1.987e-08, -0.6667, 0.0), (0.3333, -0.6667, 0.0), (0.6667, -0.6667, 0.0), (-1.0, -0.6667, 0.0), (1.0, -0.6667, 0.0), (-0.6667, -0.6667, 0.0), (-0.3333, -0.6667, 0.0), (1.987e-08, -0.6667, 0.0), (0.3333, -0.6667, 0.0), (0.6667, -0.6667, 0.0), (-1.0, -0.6667, 0.0), (1.0, -0.6667, 0.0), (-0.6667, -0.6667, 0.0), (-0.3333, -0.6667, 0.0), (1.987e-08, -0.6667, 0.0), (0.3333, -0.6667, 0.0), (0.6667, -0.6667, 0.0), (-1.0, -0.6927, 0.0), (1.0, -0.6927, 0.0), (-0.6667, -0.6927, 0.0), (-0.3333, -0.6927, 0.0), (2.064e-08, -0.6927, 0.0), (0.3333, -0.6927, 0.0), (0.6667, -0.6927, 0.0), (-1.0, -0.6667, 0.0), (1.0, -0.6667, 0.0), (-0.6667, -0.6667, 0.0), (-0.3333, -0.6667, 0.0), (1.987e-08, -0.6667, 0.0), (0.3333, -0.6667, 0.0), (0.6667, -0.6667, 0.0), (-1.0, -0.6927, 0.0), (1.0, -0.6927, 0.0), (-0.6667, -0.6927, 0.0), (-0.3333, -0.6927, 0.0), (2.064e-08, -0.6927, 0.0), (0.3333, -0.6927, 0.0), (0.6667, -0.6927, 0.0), (-1.0, -0.6667, 0.0), (1.0, -0.6667, 0.0), (-0.6667, -0.6667, 0.0), (-0.3333, -0.6667, 0.0), (1.987e-08, -0.6667, 0.0), (0.3333, -0.6667, 0.0), (0.6667, -0.6667, 0.0), (-1.0, -0.6927, 0.0), (1.0, -0.6927, 0.0), (-0.6667, -0.6927, 0.0), (-0.3333, -0.6927, 0.0), (2.064e-08, -0.6927, 0.0), (0.3333, -0.6927, 0.0), (0.6667, -0.6927, 0.0), (1.0, -0.6927, -0.008562), (1.0, -0.6667, -0.008562), (-0.6667, -0.6927, -0.008562), (-0.6667, -0.6667, -0.008562), (-0.3333, -0.6927, -0.008562), (-0.3333, -0.6667, -0.008562), (2.064e-08, -0.6927, -0.008562), (1.987e-08, -0.6667, -0.008562), (0.3333, -0.6927, -0.008562), (0.3333, -0.6667, -0.008562), (0.6667, -0.6927, -0.008562), (0.6667, -0.6667, -0.008562), (-1.0, -0.6667, -0.008562), (-1.0, -0.6927, -0.008562), (-1.0, -0.3563, 0.0), (1.0, -0.3563, 0.0), (-0.6667, -0.3563, 0.0), (-0.3333, -0.3563, 0.0), (1.062e-08, -0.3563, 0.0), (0.3333, -0.3563, 0.0), (0.6667, -0.3563, 0.0), (1.0, -0.3563, -0.006093), (1.0, -0.3333, -0.006093), (-0.6667, -0.3563, -0.006093), (-0.6667, -0.3333, -0.006093), (-0.3333, -0.3563, -0.006093), (-0.3333, -0.3333, -0.006093), (1.062e-08, -0.3563, -0.006093), (9.934e-09, -0.3333, -0.006093), (0.3333, -0.3563, -0.006093), (0.3333, -0.3333, -0.006093), (0.6667, -0.3563, -0.006093), (0.6667, -0.3333, -0.006093), (-1.0, -0.3333, -0.006093), (-1.0, -0.3563, -0.006093), (-1.0, -0.01622, 0.0), (1.0, -0.01622, 0.0), (-0.6667, -0.01622, 0.0), (-0.3333, -0.01622, 0.0), (4.835e-10, -0.01622, 0.0), (0.3333, -0.01622, 0.0), (0.6667, -0.01622, 0.0), (1.0, -0.01622, -0.0135), (1.0, 2.98e-08, -0.0135), (-0.6667, -0.01622, -0.0135), (-0.6667, 2.98e-08, -0.0135), (-0.3333, -0.01622, -0.0135), (-0.3333, 2.98e-08, -0.0135), (4.835e-10, -0.01622, -0.0135), (-8.882e-16, 2.98e-08, -0.0135), (0.3333, -0.01622, -0.0135), (0.3333, 2.98e-08, -0.0135), (0.6667, -0.01622, -0.0135), (0.6667, 2.98e-08, -0.0135), (-1.0, -2.98e-08, -0.0135), (-1.0, -0.01622, -0.0135), (-1.0, 0.348, 0.0), (1.0, 0.348, 0.0), (-0.6667, 0.348, 0.0), (-0.3333, 0.348, 0.0), (-1.037e-08, 0.348, 0.0), (0.3333, 0.348, 0.0), (0.6667, 0.348, 0.0), (-1.0, 0.348, -0.01122), (-1.0, 0.3333, -0.01122), (-0.6667, 0.3333, -0.01122), (-0.3333, 0.3333, -0.01122), (-9.934e-09, 0.3333, -0.01122), (0.3333, 0.3333, -0.01122), (0.6667, 0.3333, -0.01122), (1.0, 0.3333, -0.01122), (1.0, 0.348, -0.01122), (-0.6667, 0.348, -0.01122), (-0.3333, 0.348, -0.01122), (-1.037e-08, 0.348, -0.01122), (0.3333, 0.348, -0.01122), (0.6667, 0.348, -0.01122), (1.0, 0.6788, 0.0), (-1.0, 0.6788, 0.0), (-0.6667, 0.6788, 0.0), (-0.3333, 0.6788, 0.0), (-2.023e-08, 0.6788, 0.0), (0.3333, 0.6788, 0.0), (0.6667, 0.6788, 0.0), (-1.0, 0.6788, -0.008552), (-1.0, 0.6667, -0.008552), (-0.6667, 0.6667, -0.008552), (-0.3333, 0.6667, -0.008552), (-1.987e-08, 0.6667, -0.008552), (0.3333, 0.6667, -0.008552), (0.6667, 0.6667, -0.008552), (1.0, 0.6667, -0.008552), (1.0, 0.6788, -0.008552), (-0.6667, 0.6788, -0.008552), (-0.3333, 0.6788, -0.008552), (-2.023e-08, 0.6788, -0.008552), (0.3333, 0.6788, -0.008552), (0.6667, 0.6788, -0.008552), (0.6929, 1.0, 0.0), (0.6929, -0.3333, 0.0), (0.6929, 2.98e-08, 0.0), (0.6929, 0.3333, 0.0), (0.6929, 0.6667, 0.0), (0.6929, -0.3563, 0.0), (0.6929, -0.3333, -0.006093), (0.6929, -0.3563, -0.006093), (0.6929, -0.01622, 0.0), (0.6929, 2.98e-08, -0.0135), (0.6929, -0.01622, -0.0135), (0.6929, 0.348, 0.0), (0.6929, 0.3333, -0.01122), (0.6929, 0.348, -0.01122), (0.6929, 0.6788, 0.0), (0.6929, 0.6667, -0.008552), (0.6929, 0.6788, -0.008552), (0.6929, 1.0, -0.009453), (0.6667, 1.0, -0.009453), (0.6667, 0.6788, -0.009453), (0.6667, 2.98e-08, -0.009453), (0.6667, 0.3333, -0.009453), (0.6667, 0.348, -0.009453), (0.6667, 0.6667, -0.009453), (0.6929, -0.3333, -0.009453), (0.6667, -0.3333, -0.009453), (0.6929, 2.98e-08, -0.009453), (0.6929, 0.3333, -0.009453), (0.6929, 0.6667, -0.009453), (0.6667, -0.01622, -0.009453), (0.6929, -0.01622, -0.009453), (0.6929, 0.348, -0.009453), (0.6929, 0.6788, -0.009453), (0.3551, 1.0, 0.0), (0.3551, -0.3333, 0.0), (0.3551, 2.98e-08, 0.0), (0.3551, 0.3333, 0.0), (0.3551, 0.6667, 0.0), (0.3551, -0.3563, 0.0), (0.3551, -0.3333, -0.006093), (0.3551, -0.3563, -0.006093), (0.3551, -0.01622, 0.0), (0.3551, 2.98e-08, -0.0135), (0.3551, -0.01622, -0.0135), (0.3551, 0.348, 0.0), (0.3551, 0.3333, -0.01122), (0.3551, 0.348, -0.01122), (0.3551, 0.6788, 0.0), (0.3551, 0.6667, -0.008552), (0.3551, 0.6788, -0.008552), (0.3551, 1.0, -0.01419), (0.3333, 1.0, -0.01419), (0.3333, 0.6788, -0.01419), (0.3333, 2.98e-08, -0.01419), (0.3333, 0.3333, -0.01419), (0.3333, 0.348, -0.01419), (0.3333, 0.6667, -0.01419), (0.3551, -0.3333, -0.01419), (0.3333, -0.3333, -0.01419), (0.3551, 2.98e-08, -0.01419), (0.3551, 0.3333, -0.01419), (0.3551, 0.6667, -0.01419), (0.3333, -0.01622, -0.01419), (0.3551, -0.01622, -0.01419), (0.3551, 0.348, -0.01419), (0.3551, 0.6788, -0.01419), (0.01802, 1.0, 0.0), (0.01802, -0.3333, 0.0), (0.01802, 2.98e-08, 0.0), (0.01802, 0.3333, 0.0), (0.01802, 0.6667, 0.0), (0.01802, -0.3563, 0.0), (0.01802, -0.3333, -0.006093), (0.01802, -0.3563, -0.006093), (0.01802, -0.01622, 0.0), (0.01802, 2.98e-08, -0.0135), (0.01802, -0.01622, -0.0135), (0.01802, 0.348, 0.0), (0.01802, 0.3333, -0.01122), (0.01802, 0.348, -0.01122), (0.01802, 0.6788, 0.0), (0.01802, 0.6667, -0.008552), (0.01802, 0.6788, -0.008552), (0.01802, 1.0, -0.02049), (-2.98e-08, 1.0, -0.02049), (-2.023e-08, 0.6788, -0.02049), (-8.882e-16, 2.98e-08, -0.02049), (-9.934e-09, 0.3333, -0.02049), (-1.037e-08, 0.348, -0.02049), (-1.987e-08, 0.6667, -0.02049), (0.01802, -0.3333, -0.02049), (9.934e-09, -0.3333, -0.02049), (0.01802, 2.98e-08, -0.02049), (0.01802, 0.3333, -0.02049), (0.01802, 0.6667, -0.02049), (4.835e-10, -0.01622, -0.02049), (0.01802, -0.01622, -0.02049), (0.01802, 0.348, -0.02049), (0.01802, 0.6788, -0.02049), (-0.3173, 1.0, 0.0), (-0.3173, -0.3333, 0.0), (-0.3173, 2.98e-08, 0.0), (-0.3173, 0.3333, 0.0), (-0.3173, 0.6667, 0.0), (-0.3173, -0.3563, 0.0), (-0.3173, -0.3333, -0.006093), (-0.3173, -0.3563, -0.006093), (-0.3173, -0.01622, 0.0), (-0.3173, 2.98e-08, -0.0135), (-0.3173, -0.01622, -0.0135), (-0.3173, 0.348, 0.0), (-0.3173, 0.3333, -0.01122), (-0.3173, 0.348, -0.01122), (-0.3173, 0.6788, 0.0), (-0.3173, 0.6667, -0.008552), (-0.3173, 0.6788, -0.008552), (-0.3173, 1.0, -0.01402), (-0.3333, 1.0, -0.01402), (-0.3333, 0.6788, -0.01402), (-0.3333, 2.98e-08, -0.01402), (-0.3333, 0.3333, -0.01402), (-0.3333, 0.348, -0.01402), (-0.3333, 0.6667, -0.01402), (-0.3173, -0.3333, -0.01402), (-0.3333, -0.3333, -0.01402), (-0.3173, 2.98e-08, -0.01402), (-0.3173, 0.3333, -0.01402), (-0.3173, 0.6667, -0.01402), (-0.3333, -0.01622, -0.01402), (-0.3173, -0.01622, -0.01402), (-0.3173, 0.348, -0.01402), (-0.3173, 0.6788, -0.01402)], [], [(231, 196, 3, 217), (197, 198, 23, 2), (198, 199, 22, 23), (330, 200, 21, 316), (297, 201, 20, 283), (264, 202, 19, 250), (86, 87, 123, 121), (7, 133, 153, 152), (291, 159, 169, 293), (6, 26, 27, 5), (175, 177, 28, 4), (87, 88, 125, 123), (222, 134, 140, 224), (258, 160, 171, 260), (26, 31, 32, 27), (177, 178, 33, 28), (88, 89, 127, 125), (284, 35, 147, 289), (252, 41, 170, 259), (318, 36, 37, 319), (327, 179, 38, 320), (39, 34, 126, 128), (25, 7, 152, 143), (31, 26, 164, 166), (285, 41, 42, 286), (294, 180, 43, 287), (24, 8, 131, 122), (133, 135, 142, 153), (6, 154, 174, 173), (252, 46, 47, 253), (261, 181, 48, 254), (89, 90, 129, 127), (135, 136, 144, 142), (225, 155, 161, 227), (219, 16, 17, 220), (228, 176, 18, 221), (24, 8, 49, 51), (44, 39, 54, 55), (29, 24, 51, 52), (14, 44, 55, 50), (34, 29, 52, 53), (39, 34, 53, 54), (50, 55, 62, 57), (54, 53, 60, 61), (52, 51, 58, 59), (55, 54, 61, 62), (53, 52, 59, 60), (51, 49, 56, 58), (61, 60, 67, 68), (59, 58, 65, 66), (62, 61, 68, 69), (60, 59, 66, 67), (58, 56, 63, 65), (57, 62, 69, 64), (66, 65, 72, 73), (69, 68, 75, 76), (67, 66, 73, 74), (65, 63, 70, 72), (64, 69, 76, 71), (68, 67, 74, 75), (76, 75, 82, 83), (74, 73, 80, 81), (72, 70, 77, 79), (71, 76, 83, 78), (75, 74, 81, 82), (73, 72, 79, 80), (13, 1, 85, 90), (12, 13, 90, 89), (11, 12, 89, 88), (10, 11, 88, 87), (9, 10, 87, 86), (0, 9, 86, 84), (81, 80, 94, 95), (87, 88, 102, 101), (82, 81, 95, 96), (90, 85, 99, 104), (79, 77, 91, 93), (86, 87, 101, 100), (89, 90, 104, 103), (83, 82, 96, 97), (80, 79, 93, 94), (84, 86, 100, 98), (78, 83, 97, 92), (88, 89, 103, 102), (96, 95, 109, 110), (100, 101, 115, 114), (93, 91, 105, 107), (103, 104, 118, 117), (97, 96, 110, 111), (98, 100, 114, 112), (94, 93, 107, 108), (102, 103, 117, 116), (92, 97, 111, 106), (95, 94, 108, 109), (101, 102, 116, 115), (104, 99, 113, 118), (132, 121, 122, 131), (121, 123, 124, 122), (123, 125, 126, 124), (125, 127, 128, 126), (127, 129, 130, 128), (129, 119, 120, 130), (34, 29, 124, 126), (14, 44, 130, 120), (84, 86, 121, 132), (85, 14, 120, 119), (29, 24, 122, 124), (44, 39, 128, 130), (90, 85, 119, 129), (8, 84, 132, 131), (44, 14, 134, 222, 139), (39, 44, 139, 255, 138), (34, 39, 138, 288, 137), (29, 34, 137, 321, 136), (24, 29, 136, 135), (8, 24, 135, 133), (153, 142, 143, 152), (142, 144, 145, 143), (323, 146, 147, 322), (290, 148, 149, 289), (257, 150, 151, 256), (224, 140, 141, 223), (317, 30, 145, 322), (255, 139, 150, 257), (218, 45, 151, 223), (288, 138, 148, 290), (134, 15, 141, 140), (321, 137, 146, 323), (30, 25, 143, 145), (251, 40, 149, 256), (218, 15, 155, 225), (251, 45, 160, 258), (284, 40, 159, 291), (317, 35, 158, 324), (25, 30, 157, 156), (7, 25, 156, 154), (174, 163, 164, 173), (163, 165, 166, 164), (326, 167, 168, 325), (293, 169, 170, 292), (260, 171, 172, 259), (227, 161, 162, 226), (26, 6, 173, 164), (324, 158, 167, 326), (285, 36, 168, 292), (156, 157, 165, 163), (154, 156, 163, 174), (318, 31, 166, 325), (219, 46, 172, 226), (155, 16, 162, 161), (5, 27, 184, 183), (175, 5, 183, 182), (253, 47, 188, 262), (177, 175, 182, 191), (27, 32, 185, 184), (178, 177, 191, 192), (229, 189, 190, 230), (262, 188, 195, 263), (295, 187, 194, 296), (328, 186, 193, 329), (184, 185, 192, 191), (183, 184, 191, 182), (228, 181, 195, 230), (286, 42, 187, 295), (261, 180, 194, 263), (17, 176, 190, 189), (294, 179, 193, 296), (319, 37, 186, 328), (220, 17, 189, 229), (327, 178, 192, 329), (28, 33, 206, 205), (297, 200, 214, 299), (18, 196, 211, 210), (264, 201, 215, 266), (221, 18, 210, 232), (320, 38, 207, 331), (265, 209, 216, 266), (298, 208, 215, 299), (331, 207, 214, 332), (205, 206, 213, 212), (204, 205, 212, 203), (232, 210, 211, 233), (197, 4, 204, 203), (330, 199, 213, 332), (254, 48, 209, 265), (199, 198, 212, 213), (198, 197, 203, 212), (4, 28, 205, 204), (287, 43, 208, 298), (231, 202, 216, 233), (196, 231, 233, 211), (209, 232, 233, 216), (48, 221, 232, 209), (47, 220, 229, 188), (176, 228, 230, 190), (188, 229, 230, 195), (16, 219, 226, 162), (171, 227, 226, 172), (218, 225, 247, 241), (15, 218, 223, 141), (150, 224, 223, 151), (221, 48, 240, 245), (225, 160, 246, 247), (160, 225, 227, 171), (139, 222, 224, 150), (231, 217, 234, 249), (242, 241, 247, 246), (239, 248, 245, 240), (237, 243, 244, 238), (236, 249, 234, 235), (19, 202, 236, 235), (217, 19, 235, 234), (228, 221, 245, 248), (181, 228, 248, 239), (219, 220, 244, 243), (45, 218, 241, 242), (202, 231, 249, 236), (46, 219, 243, 237), (47, 46, 237, 238), (160, 45, 242, 246), (220, 47, 238, 244), (48, 181, 239, 240), (43, 254, 265, 208), (208, 265, 266, 215), (202, 264, 266, 216), (181, 261, 263, 195), (187, 262, 263, 194), (42, 253, 262, 187), (169, 260, 259, 170), (258, 159, 279, 280), (45, 251, 256, 151), (138, 255, 257, 148), (148, 257, 256, 149), (41, 252, 276, 270), (201, 264, 282, 269), (46, 252, 259, 172), (159, 258, 260, 169), (42, 41, 270, 271), (275, 274, 280, 279), (272, 281, 278, 273), (270, 276, 277, 271), (269, 282, 267, 268), (43, 180, 272, 273), (253, 42, 271, 277), (261, 254, 278, 281), (254, 43, 273, 278), (252, 253, 277, 276), (20, 201, 269, 268), (250, 20, 268, 267), (180, 261, 281, 272), (251, 258, 280, 274), (159, 40, 275, 279), (264, 250, 267, 282), (40, 251, 274, 275), (38, 287, 298, 207), (207, 298, 299, 214), (201, 297, 299, 215), (180, 294, 296, 194), (37, 286, 295, 186), (186, 295, 296, 193), (41, 285, 292, 170), (167, 293, 292, 168), (200, 297, 315, 302), (137, 288, 290, 146), (146, 290, 289, 147), (37, 36, 303, 304), (285, 286, 310, 309), (40, 284, 289, 149), (158, 291, 293, 167), (294, 287, 311, 314), (308, 307, 313, 312), (305, 314, 311, 306), (303, 309, 310, 304), (302, 315, 300, 301), (291, 158, 312, 313), (35, 284, 307, 308), (38, 179, 305, 306), (36, 285, 309, 303), (286, 37, 304, 310), (297, 283, 300, 315), (158, 35, 308, 312), (284, 291, 313, 307), (283, 21, 301, 300), (287, 38, 306, 311), (21, 200, 302, 301), (179, 294, 314, 305), (200, 330, 332, 214), (206, 331, 332, 213), (33, 320, 331, 206), (179, 327, 329, 193), (32, 319, 328, 185), (185, 328, 329, 192), (36, 318, 325, 168), (157, 324, 326, 165), (165, 326, 325, 166), (330, 316, 333, 348), (136, 321, 323, 144), (35, 317, 322, 147), (144, 323, 322, 145), (318, 319, 343, 342), (327, 320, 344, 347), (320, 33, 339, 344), (341, 340, 346, 345), (338, 347, 344, 339), (336, 342, 343, 337), (335, 348, 333, 334), (199, 330, 348, 335), (324, 157, 345, 346), (32, 31, 336, 337), (157, 30, 341, 345), (317, 324, 346, 340), (33, 178, 338, 339), (30, 317, 340, 341), (31, 318, 342, 336), (316, 22, 334, 333), (22, 199, 335, 334), (319, 32, 337, 343), (178, 327, 347, 338)])
me_plane.materials.append(mat_material_011)
me_plane.use_remesh_preserve_volume = False
me_plane.use_remesh_preserve_attributes = False
me_plane.use_mirror_vertex_groups = False
me_plane.update()
me_cube = bpy.data.meshes.new('Cube')
me_cube.from_pydata([(0.8843, 0.8843, -0.8843), (0.8843, -0.8843, -0.8843), (-0.8844, -0.8843, -0.8843), (-0.8843, 0.8844, -0.8843), (0.8844, 0.8843, 0.8843), (0.8843, -0.8844, 0.8843), (-0.8844, -0.8843, 0.8843), (-0.8843, 0.8843, 0.8843), (1.0, 0.6, -1.0), (1.0, 0.2, -1.0), (1.0, -0.2, -1.0), (1.0, -0.6, -1.0), (0.6, 1.0, -1.0), (0.2, 1.0, -1.0), (-0.2, 1.0, -1.0), (-0.6, 1.0, -1.0), (1.0, 1.0, -0.6), (1.0, 1.0, -0.2), (1.0, 1.0, 0.2), (1.0, 1.0, 0.6), (0.6, -1.0, -1.0), (0.2, -1.0, -1.0), (-0.2, -1.0, -1.0), (-0.6, -1.0, -1.0), (1.0, -1.0, -0.6), (1.0, -1.0, -0.2), (1.0, -1.0, 0.2), (1.0, -1.0, 0.6), (-1.0, -0.6, -1.0), (-1.0, -0.2, -1.0), (-1.0, 0.2, -1.0), (-1.0, 0.6, -1.0), (-1.0, -1.0, -0.6), (-1.0, -1.0, -0.2), (-1.0, -1.0, 0.2), (-1.0, -1.0, 0.6), (-1.0, 1.0, -0.6), (-1.0, 1.0, -0.2), (-1.0, 1.0, 0.2), (-1.0, 1.0, 0.6), (1.0, 0.6, 1.0), (1.0, 0.2, 1.0), (1.0, -0.2, 1.0), (1.0, -0.6, 1.0), (0.6, 1.0, 1.0), (0.2, 1.0, 1.0), (-0.2, 1.0, 1.0), (-0.6, 1.0, 1.0), (0.6, -1.0, 1.0), (0.2, -1.0, 1.0), (-0.2, -1.0, 1.0), (-0.6, -1.0, 1.0), (-1.0, -0.6, 1.0), (-1.0, -0.2, 1.0), (-1.0, 0.2, 1.0), (-1.0, 0.6, 1.0), (0.6, 1.0, 0.6), (0.2, 1.0, 0.6), (-0.2, 1.0, 0.6), (-0.6, 1.0, 0.6), (0.6, 1.0, 0.2), (0.2, 1.0, 0.2), (-0.2, 1.0, 0.2), (-0.6, 1.0, 0.2), (0.6, 1.0, -0.2), (0.2, 1.0, -0.2), (-0.2, 1.0, -0.2), (-0.6, 1.0, -0.2), (0.6, 1.0, -0.6), (0.2, 1.0, -0.6), (-0.2, 1.0, -0.6), (-0.6, 1.0, -0.6), (-1.0, -0.6, -0.6), (-1.0, -0.2, -0.6), (-1.0, 0.2, -0.6), (-1.0, 0.6, -0.6), (-1.0, -0.6, -0.2), (-1.0, -0.2, -0.2), (-1.0, 0.2, -0.2), (-1.0, 0.6, -0.2), (-1.0, -0.6, 0.2), (-1.0, -0.2, 0.2), (-1.0, 0.2, 0.2), (-1.0, 0.6, 0.2), (-1.0, -0.6, 0.6), (-1.0, -0.2, 0.6), (-1.0, 0.2, 0.6), (-1.0, 0.6, 0.6), (0.6, -1.0, -0.6), (0.2, -1.0, -0.6), (-0.2, -1.0, -0.6), (-0.6, -1.0, -0.6), (0.6, -1.0, -0.2), (0.2, -1.0, -0.2), (-0.2, -1.0, -0.2), (-0.6, -1.0, -0.2), (0.6, -1.0, 0.2), (0.2, -1.0, 0.2), (-0.2, -1.0, 0.2), (-0.6, -1.0, 0.2), (0.6, -1.0, 0.6), (0.2, -1.0, 0.6), (-0.2, -1.0, 0.6), (-0.6, -1.0, 0.6), (1.0, 0.6, -0.6), (1.0, 0.2, -0.6), (1.0, -0.2, -0.6), (1.0, -0.6, -0.6), (1.0, 0.6, -0.2), (1.0, 0.2, -0.2), (1.0, -0.2, -0.2), (1.0, -0.6, -0.2), (1.0, 0.6, 0.2), (1.0, 0.2, 0.2), (1.0, -0.2, 0.2), (1.0, -0.6, 0.2), (1.0, 0.6, 0.6), (1.0, 0.2, 0.6), (1.0, -0.2, 0.6), (1.0, -0.6, 0.6), (0.6, 0.6, 1.0), (0.6, 0.2, 1.0), (0.6, -0.2, 1.0), (0.6, -0.6, 1.0), (0.2, 0.6, 1.0), (0.2, 0.2, 1.0), (0.2, -0.2, 1.0), (0.2, -0.6, 1.0), (-0.2, 0.6, 1.0), (-0.2, 0.2, 1.0), (-0.2, -0.2, 1.0), (-0.2, -0.6, 1.0), (-0.6, 0.6, 1.0), (-0.6, 0.2, 1.0), (-0.6, -0.2, 1.0), (-0.6, -0.6, 1.0), (0.6, 0.6, -1.0), (0.2, 0.6, -1.0), (-0.2, 0.6, -1.0), (-0.6, 0.6, -1.0), (0.6, 0.2, -1.0), (0.2, 0.2, -1.0), (-0.2, 0.2, -1.0), (-0.6, 0.2, -1.0), (0.6, -0.2, -1.0), (0.2, -0.2, -1.0), (-0.2, -0.2, -1.0), (-0.6, -0.2, -1.0), (0.6, -0.6, -1.0), (0.2, -0.6, -1.0), (-0.2, -0.6, -1.0), (-0.6, -0.6, -1.0), (0.6, 0.8959, 0.6), (0.6, 0.8959, 0.2), (0.2, 0.8959, 0.2), (0.2, 0.8959, 0.6), (0.2, 0.8959, 0.2), (0.2, 0.8959, -0.2), (-0.2, 0.8959, -0.2), (-0.2, 0.8959, 0.2), (-0.2, 0.8959, -0.2), (-0.2, 0.8959, -0.6), (-0.6, 0.8959, -0.6), (-0.6, 0.8959, -0.2), (-0.8959, -0.6, -0.6), (-0.8959, -0.6, -0.2), (-0.8959, -0.2, -0.2), (-0.8959, -0.2, -0.6), (-0.8959, 0.2, -0.6), (-0.8959, 0.2, -0.2), (-0.8959, 0.6, -0.2), (-0.8959, 0.6, -0.6), (-0.8959, -0.2, -0.2), (-0.8959, -0.2, 0.2), (-0.8959, 0.2, 0.2), (-0.8959, 0.2, -0.2), (-0.8959, -0.6, 0.2), (-0.8959, -0.6, 0.6), (-0.8959, -0.2, 0.6), (-0.8959, -0.2, 0.2), (-0.8959, 0.2, 0.2), (-0.8959, 0.2, 0.6), (-0.8959, 0.6, 0.6), (-0.8959, 0.6, 0.2), (0.2, -0.8959, -0.2), (0.2, -0.8959, 0.2), (-0.2, -0.8959, 0.2), (-0.2, -0.8959, -0.2), (0.8959, 0.6, -0.6), (0.8959, 0.6, -0.2), (0.8959, 0.2, -0.2), (0.8959, 0.2, -0.6), (0.8959, 0.2, -0.6), (0.8959, 0.2, -0.2), (0.8959, -0.2, -0.2), (0.8959, -0.2, -0.6), (0.8959, -0.2, -0.6), (0.8959, -0.2, -0.2), (0.8959, -0.6, -0.2), (0.8959, -0.6, -0.6), (0.8959, 0.6, 0.2), (0.8959, 0.6, 0.6), (0.8959, 0.2, 0.6), (0.8959, 0.2, 0.2), (0.8959, 0.2, 0.2), (0.8959, 0.2, 0.6), (0.8959, -0.2, 0.6), (0.8959, -0.2, 0.2), (0.8959, -0.2, 0.2), (0.8959, -0.2, 0.6), (0.8959, -0.6, 0.6), (0.8959, -0.6, 0.2), (0.6, 0.2, 0.8959), (0.2, 0.2, 0.8959), (0.2, -0.2, 0.8959), (0.6, -0.2, 0.8959), (-0.2, 0.2, 0.8959), (-0.6, 0.2, 0.8959), (-0.6, -0.2, 0.8959), (-0.2, -0.2, 0.8959), (0.6, 0.6, -0.8959), (0.6, 0.2, -0.8959), (0.2, 0.2, -0.8959), (0.2, 0.6, -0.8959), (-0.2, 0.6, -0.8959), (-0.2, 0.2, -0.8959), (-0.6, 0.2, -0.8959), (-0.6, 0.6, -0.8959), (0.6, -0.2, -0.8959), (0.6, -0.6, -0.8959), (0.2, -0.6, -0.8959), (0.2, -0.2, -0.8959), (-0.2, -0.2, -0.8959), (-0.2, -0.6, -0.8959), (-0.6, -0.6, -0.8959), (-0.6, -0.2, -0.8959)], [], [(151, 23, 2, 28), (135, 52, 6, 51), (119, 43, 5, 27), (103, 51, 6, 35), (87, 55, 7, 39), (71, 15, 3, 36), (47, 59, 39, 7), (59, 63, 38, 39), (63, 67, 37, 38), (67, 71, 36, 37), (4, 19, 56, 44), (44, 56, 57, 45), (45, 57, 58, 46), (46, 58, 59, 47), (19, 18, 60, 56), (57, 61, 62, 58), (58, 62, 63, 59), (18, 17, 64, 60), (60, 64, 65, 61), (62, 66, 67, 63), (17, 16, 68, 64), (64, 68, 69, 65), (65, 69, 70, 66), (16, 0, 12, 68), (68, 12, 13, 69), (69, 13, 14, 70), (70, 14, 15, 71), (31, 75, 36, 3), (75, 79, 37, 36), (79, 83, 38, 37), (83, 87, 39, 38), (2, 32, 72, 28), (28, 72, 73, 29), (29, 73, 74, 30), (30, 74, 75, 31), (32, 33, 76, 72), (73, 77, 78, 74), (33, 34, 80, 76), (76, 80, 81, 77), (78, 82, 83, 79), (34, 35, 84, 80), (81, 85, 86, 82), (35, 6, 52, 84), (84, 52, 53, 85), (85, 53, 54, 86), (86, 54, 55, 87), (23, 91, 32, 2), (91, 95, 33, 32), (95, 99, 34, 33), (99, 103, 35, 34), (1, 24, 88, 20), (20, 88, 89, 21), (21, 89, 90, 22), (22, 90, 91, 23), (24, 25, 92, 88), (88, 92, 93, 89), (89, 93, 94, 90), (90, 94, 95, 91), (25, 26, 96, 92), (92, 96, 97, 93), (94, 98, 99, 95), (26, 27, 100, 96), (96, 100, 101, 97), (97, 101, 102, 98), (98, 102, 103, 99), (27, 5, 48, 100), (100, 48, 49, 101), (101, 49, 50, 102), (102, 50, 51, 103), (11, 107, 24, 1), (107, 111, 25, 24), (111, 115, 26, 25), (115, 119, 27, 26), (0, 16, 104, 8), (8, 104, 105, 9), (9, 105, 106, 10), (10, 106, 107, 11), (16, 17, 108, 104), (17, 18, 112, 108), (108, 112, 113, 109), (109, 113, 114, 110), (110, 114, 115, 111), (18, 19, 116, 112), (19, 4, 40, 116), (116, 40, 41, 117), (117, 41, 42, 118), (118, 42, 43, 119), (43, 123, 48, 5), (123, 127, 49, 48), (127, 131, 50, 49), (131, 135, 51, 50), (4, 44, 120, 40), (40, 120, 121, 41), (41, 121, 122, 42), (42, 122, 123, 43), (44, 45, 124, 120), (120, 124, 125, 121), (122, 126, 127, 123), (45, 46, 128, 124), (124, 128, 129, 125), (125, 129, 130, 126), (126, 130, 131, 127), (46, 47, 132, 128), (128, 132, 133, 129), (130, 134, 135, 131), (47, 7, 55, 132), (132, 55, 54, 133), (133, 54, 53, 134), (134, 53, 52, 135), (15, 139, 31, 3), (139, 143, 30, 31), (143, 147, 29, 30), (147, 151, 28, 29), (0, 8, 136, 12), (12, 136, 137, 13), (13, 137, 138, 14), (14, 138, 139, 15), (8, 9, 140, 136), (137, 141, 142, 138), (9, 10, 144, 140), (140, 144, 145, 141), (141, 145, 146, 142), (142, 146, 147, 143), (10, 11, 148, 144), (145, 149, 150, 146), (11, 1, 20, 148), (148, 20, 21, 149), (149, 21, 22, 150), (150, 22, 23, 151), (152, 153, 154, 155), (60, 153, 152, 56), (61, 154, 153, 60), (57, 155, 154, 61), (56, 152, 155, 57), (156, 157, 158, 159), (65, 157, 156, 61), (66, 158, 157, 65), (62, 159, 158, 66), (61, 156, 159, 62), (160, 161, 162, 163), (70, 161, 160, 66), (71, 162, 161, 70), (67, 163, 162, 71), (66, 160, 163, 67), (164, 165, 166, 167), (76, 165, 164, 72), (77, 166, 165, 76), (73, 167, 166, 77), (72, 164, 167, 73), (168, 169, 170, 171), (78, 169, 168, 74), (79, 170, 169, 78), (75, 171, 170, 79), (74, 168, 171, 75), (172, 173, 174, 175), (81, 173, 172, 77), (82, 174, 173, 81), (78, 175, 174, 82), (77, 172, 175, 78), (176, 177, 178, 179), (84, 177, 176, 80), (85, 178, 177, 84), (81, 179, 178, 85), (80, 176, 179, 81), (180, 181, 182, 183), (86, 181, 180, 82), (87, 182, 181, 86), (83, 183, 182, 87), (82, 180, 183, 83), (184, 185, 186, 187), (97, 185, 184, 93), (98, 186, 185, 97), (94, 187, 186, 98), (93, 184, 187, 94), (188, 189, 190, 191), (108, 189, 188, 104), (109, 190, 189, 108), (105, 191, 190, 109), (104, 188, 191, 105), (192, 193, 194, 195), (109, 193, 192, 105), (110, 194, 193, 109), (106, 195, 194, 110), (105, 192, 195, 106), (196, 197, 198, 199), (110, 197, 196, 106), (111, 198, 197, 110), (107, 199, 198, 111), (106, 196, 199, 107), (200, 201, 202, 203), (116, 201, 200, 112), (117, 202, 201, 116), (113, 203, 202, 117), (112, 200, 203, 113), (204, 205, 206, 207), (117, 205, 204, 113), (118, 206, 205, 117), (114, 207, 206, 118), (113, 204, 207, 114), (208, 209, 210, 211), (118, 209, 208, 114), (119, 210, 209, 118), (115, 211, 210, 119), (114, 208, 211, 115), (212, 213, 214, 215), (125, 213, 212, 121), (126, 214, 213, 125), (122, 215, 214, 126), (121, 212, 215, 122), (216, 217, 218, 219), (133, 217, 216, 129), (134, 218, 217, 133), (130, 219, 218, 134), (129, 216, 219, 130), (220, 221, 222, 223), (140, 221, 220, 136), (141, 222, 221, 140), (137, 223, 222, 141), (136, 220, 223, 137), (224, 225, 226, 227), (142, 225, 224, 138), (143, 226, 225, 142), (139, 227, 226, 143), (138, 224, 227, 139), (228, 229, 230, 231), (148, 229, 228, 144), (149, 230, 229, 148), (145, 231, 230, 149), (144, 228, 231, 145), (232, 233, 234, 235), (150, 233, 232, 146), (151, 234, 233, 150), (147, 235, 234, 151), (146, 232, 235, 147)])
me_cube.polygons.foreach_set('use_smooth', [True] * 234)
me_cube.polygons.foreach_set('material_index', [0, 0, 0, 0, 0, 0, 0, 0, 0, 0, 0, 0, 0, 0, 0, 0, 0, 0, 0, 0, 0, 0, 0, 0, 0, 0, 0, 0, 0, 0, 0, 0, 0, 0, 0, 0, 0, 0, 0, 0, 0, 0, 0, 0, 0, 0, 0, 0, 0, 0, 0, 0, 0, 0, 0, 0, 0, 0, 0, 0, 0, 0, 0, 0, 0, 0, 0, 0, 0, 0, 0, 0, 0, 0, 0, 0, 0, 0, 0, 0, 0, 0, 0, 0, 0, 0, 0, 0, 0, 0, 0, 0, 0, 0, 0, 0, 0, 0, 0, 0, 0, 0, 0, 0, 0, 0, 0, 0, 0, 0, 0, 0, 0, 0, 0, 0, 0, 0, 0, 0, 0, 0, 0, 0, 0, 0, 0, 0, 0, 3, 0, 0, 0, 0, 3, 0, 0, 0, 0, 3, 0, 0, 0, 0, 3, 0, 0, 0, 0, 3, 0, 0, 0, 0, 3, 0, 0, 0, 0, 3, 0, 0, 0, 0, 3, 0, 0, 0, 0, 3, 0, 0, 0, 0, 3, 0, 0, 0, 0, 3, 0, 0, 0, 0, 3, 0, 0, 0, 0, 3, 0, 0, 0, 0, 3, 0, 0, 0, 0, 3, 0, 0, 0, 0, 3, 0, 0, 0, 0, 3, 0, 0, 0, 0, 3, 0, 0, 0, 0, 3, 0, 0, 0, 0, 3, 0, 0, 0, 0, 3, 0, 0, 0, 0])
me_cube.materials.append(mat_material_003)
me_cube.materials.append(mat_material_008)
me_cube.materials.append(mat_material_009)
me_cube.materials.append(mat_material_010)
me_cube.use_remesh_preserve_volume = False
me_cube.use_remesh_preserve_attributes = False
me_cube.use_mirror_vertex_groups = False
me_cube.update()

# ---- objects
ob_point_001 = bpy.data.objects.new('Point.001', light_point_002)
ob_hemi_001 = bpy.data.objects.new('Hemi.001', light_hemi_001)
ob_cube_003 = bpy.data.objects.new('Cube.003', me_cube_003)
ob_point = bpy.data.objects.new('Point', light_point)
ob_cube_002 = bpy.data.objects.new('Cube.002', me_cube_002)
ob_cube_001 = bpy.data.objects.new('Cube.001', me_cube_001)
ob_plane = bpy.data.objects.new('Plane', me_plane)
ob_hemi = bpy.data.objects.new('Hemi', light_hemi)
ob_cube = bpy.data.objects.new('Cube', me_cube)
ob_lamp = bpy.data.objects.new('Lamp', light_lamp)
ob_camera = bpy.data.objects.new('Camera', cam_camera)

# ---- transforms, parenting, visibility, modifiers, constraints
ob_point_001.location = (0.5948, -3.497, 3.584)
ob_point_001.lineart.crease_threshold = 0.0
ob_hemi_001.location = (0.03854, -0.9635, 4.906)
ob_hemi_001.lineart.crease_threshold = 0.0
ob_cube_003.location = (-0.3472, -0.6133, 0.9828)
ob_cube_003.lock_rotations_4d = False
ob_cube_003.empty_display_type = 'ARROWS'
ob_cube_003.lineart.crease_threshold = 0.0
_m = ob_cube_003.modifiers.new('Subsurf', 'SUBSURF')
_m.uv_smooth = 'PRESERVE_CORNERS'
_m.levels = 3
_m.render_levels = 3
_m.show_only_control_edges = False
ob_point.location = (2.714, 2.963, 4.438)
ob_point.lineart.crease_threshold = 0.0
ob_cube_002.location = (2.858, 2.214, 1.427)
ob_cube_002.rotation_euler = (0.9224, 0.9822, 0.823)
ob_cube_002.lock_rotations_4d = False
ob_cube_002.empty_display_type = 'ARROWS'
ob_cube_002.lineart.crease_threshold = 0.0
_m = ob_cube_002.modifiers.new('Subsurf', 'SUBSURF')
_m.uv_smooth = 'PRESERVE_CORNERS'
_m.levels = 3
_m.render_levels = 3
_m.show_only_control_edges = False
ob_cube_001.location = (1.954, 0.01086, 1.008)
ob_cube_001.lock_rotations_4d = False
ob_cube_001.empty_display_type = 'ARROWS'
ob_cube_001.lineart.crease_threshold = 0.0
_m = ob_cube_001.modifiers.new('Subsurf', 'SUBSURF')
_m.uv_smooth = 'PRESERVE_CORNERS'
_m.levels = 3
_m.render_levels = 3
_m.show_only_control_edges = False
ob_plane.location = (2.441, 0.2275, -0.002089)
ob_plane.scale = (4.588, 4.588, 4.588)
ob_plane.lineart.crease_threshold = 0.0
_m = ob_plane.modifiers.new('Subsurf', 'SUBSURF')
_m.uv_smooth = 'PRESERVE_CORNERS'
_m.levels = 4
_m.render_levels = 4
_m.show_only_control_edges = False
ob_hemi.location = (1.714, 0.01232, 5.325)
ob_hemi.lineart.crease_threshold = 0.0
ob_cube.location = (1.954, 0.01086, 1.008)
ob_cube.lock_rotations_4d = False
ob_cube.empty_display_type = 'ARROWS'
ob_cube.lineart.crease_threshold = 0.0
_m = ob_cube.modifiers.new('Subsurf', 'SUBSURF')
_m.uv_smooth = 'PRESERVE_CORNERS'
_m.levels = 3
_m.render_levels = 3
_m.show_only_control_edges = False
ob_lamp.location = (4.346, 1.418, 3.911)
ob_lamp.rotation_euler = (0.6503, 0.05522, 1.866)
ob_lamp.lock_rotations_4d = False
ob_lamp.empty_display_type = 'ARROWS'
ob_lamp.color = (0.0, 0.0, 0.0, 0.0)
ob_lamp.lineart.crease_threshold = 0.0
ob_camera.location = (8.452, -5.583, 5.199)
ob_camera.rotation_euler = (1.109, 0.0, 0.8149)
ob_camera.lock_rotations_4d = False
ob_camera.empty_display_type = 'ARROWS'
ob_camera.color = (0.0, 0.0, 0.0, 0.0)
ob_camera.display_type = 'WIRE'
ob_camera.lineart.crease_threshold = 0.0

# ---- collection membership
col_collection_1.objects.link(ob_point_001)
col_collection_1.objects.link(ob_hemi_001)
col_collection_1.objects.link(ob_cube_003)
col_collection_1.objects.link(ob_point)
col_collection_1.objects.link(ob_cube_002)
col_collection_1.objects.link(ob_cube_001)
col_collection_1.objects.link(ob_plane)
col_collection_1.objects.link(ob_hemi)
col_collection_1.objects.link(ob_cube)
col_collection_1.objects.link(ob_lamp)
col_collection_1.objects.link(ob_camera)

# ---- scene / render settings (as saved in the file)
scene.camera = ob_camera
scene.frame_start = 1; scene.frame_end = 250; scene.frame_set(0)
scene.render.engine = 'CYCLES'
scene.render.resolution_percentage = 50
scene.render.dither_intensity = 0.0
scene.cycles.use_denoising = False
scene.cycles.samples = 128
scene.cycles.sampling_pattern = 'TABULATED_SOBOL'
scene.cycles.light_sampling_threshold = 0.0
scene.cycles.use_adaptive_sampling = False
scene.cycles.use_light_tree = False
scene.cycles.blur_glossy = 0.0
scene.cycles.sample_clamp_indirect = 0.0
scene.view_settings.view_transform = 'Standard'
bpy.context.view_layer.update()
